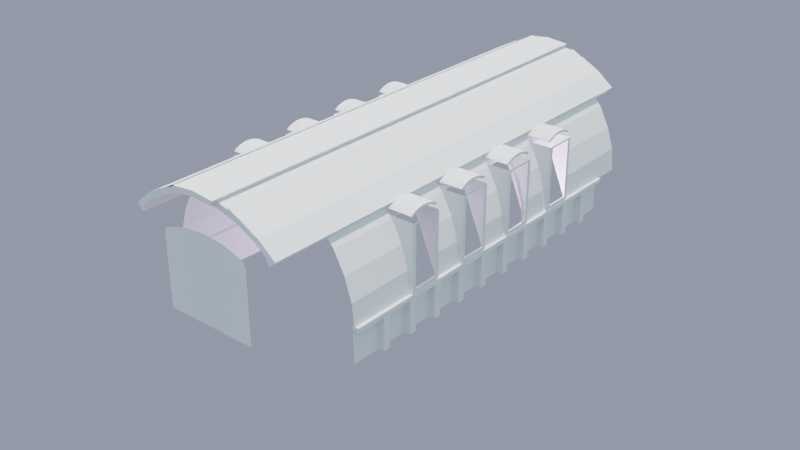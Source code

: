 # Source: pavilion_0103.blend  (saved by Blender 2.92.15; exported with 4.5.12 LTS)
import bpy
from mathutils import Matrix  # noqa: F401  (used for matrix-valued properties, if any)

bpy.ops.wm.read_factory_settings(use_empty=True)
scene = bpy.context.scene
scene.name = 'Scene'

# ---- collections
col_forms_for_cutting = bpy.data.collections.new('Forms for cutting'); scene.collection.children.link(col_forms_for_cutting)
col_forms_for_cutting.hide_render = True
col_tower_window_forms = bpy.data.collections.new('Tower window forms'); col_forms_for_cutting.children.link(col_tower_window_forms)
col_pavilion_parephenalia_not_to_be_linked = bpy.data.collections.new('Pavilion parephenalia not to be linked'); scene.collection.children.link(col_pavilion_parephenalia_not_to_be_linked)
col_pavilion_parephenalia_not_to_be_linked.hide_render = True
col_pavilion = bpy.data.collections.new('Pavilion'); scene.collection.children.link(col_pavilion)
col_pavilion_body = bpy.data.collections.new('Pavilion body'); col_pavilion.children.link(col_pavilion_body)
col_pavilion_roof_and_gables = bpy.data.collections.new('Pavilion roof and gables'); col_pavilion_body.children.link(col_pavilion_roof_and_gables)
col_gables_collection = bpy.data.collections.new('Gables Collection'); col_pavilion_roof_and_gables.children.link(col_gables_collection)
col_gables_south = bpy.data.collections.new('Gables south'); col_gables_collection.children.link(col_gables_south)
col_gables_south_north = bpy.data.collections.new('Gables south north'); col_gables_collection.children.link(col_gables_south_north)
col_barrel_roof = bpy.data.collections.new('Barrel roof'); col_pavilion_roof_and_gables.children.link(col_barrel_roof)
col_pavilion_middle_and_top_roof = bpy.data.collections.new('Pavilion middle and top roof'); col_barrel_roof.children.link(col_pavilion_middle_and_top_roof)
col_pavilion_east_west_walls_deck_to_barrel = bpy.data.collections.new('Pavilion east west walls deck to barrel'); col_pavilion_body.children.link(col_pavilion_east_west_walls_deck_to_barrel)
col_pavilion_east_west_walls_deck_to_barrel_001 = bpy.data.collections.new('Pavilion east west walls deck to barrel.001'); col_pavilion_body.children.link(col_pavilion_east_west_walls_deck_to_barrel_001)
col_camera_rigs = bpy.data.collections.new('Camera rigs'); scene.collection.children.link(col_camera_rigs)
col_camera_rigs.hide_render = True
col_legs_substructure_and_landing_stage = bpy.data.collections.new('legs substructure and landing stage')  # instanced only; not linked into the scene
col_towers = bpy.data.collections.new('Towers')  # instanced only; not linked into the scene
col_shelters_huts_shops_kiosks = bpy.data.collections.new('Shelters huts shops kiosks')  # instanced only; not linked into the scene
col_railings__decking = bpy.data.collections.new('Railings, decking')  # instanced only; not linked into the scene
col_porticos_and_facades = bpy.data.collections.new('Porticos and facades')  # instanced only; not linked into the scene
col_rig0001__front_entrance = bpy.data.collections.new('Rig0001- front entrance')  # instanced only; not linked into the scene
col_rig0032_facade_south_west_above = bpy.data.collections.new('rig0032 facade south west above')  # instanced only; not linked into the scene
col_rig0040_ls_from_the_south = bpy.data.collections.new('Rig0040 ls from the south')  # instanced only; not linked into the scene
col_rig0050_70s_substructure_from_south_components = bpy.data.collections.new('Rig0050 70s substructure from south components')  # instanced only; not linked into the scene
col_rig0060_pavilion_legs_se_components = bpy.data.collections.new('Rig0060 Pavilion legs SE components')  # instanced only; not linked into the scene
col_rig0070_under_pav_from_se_components = bpy.data.collections.new('Rig0070 under pav from SE components')  # instanced only; not linked into the scene
col_rig0100_google_pavilion_above_ne____components = bpy.data.collections.new('Rig0100 Google pavilion above NE  - components')  # instanced only; not linked into the scene
col_rig0110_pavilion_from_above_closer_components = bpy.data.collections.new('Rig0110 pavilion from above closer-components')  # instanced only; not linked into the scene

# ---- materials (node trees are filled in below, after node groups)
mat_material = bpy.data.materials.new('Material')

# ---- material node trees

# ---- world
world_dynamic_1 = bpy.data.worlds.new('Dynamic_1'); scene.world = world_dynamic_1
world_dynamic_1.use_nodes = True; world_dynamic_1.node_tree.nodes.clear()
_N = world_dynamic_1.node_tree.nodes; _L = world_dynamic_1.node_tree.links
n0 = _N.new('ShaderNodeBackground'); n0.name = 'Scene_Brightness'; n0.location = (6708, 360)
n1 = _N.new('ShaderNodeOutputWorld'); n1.name = 'World Output'; n1.location = (7167, 360)
n2 = _N.new('ShaderNodeTexCoord'); n2.name = 'Texture Coordinate'; n2.location = (244, 1005)
n3 = _N.new('ShaderNodeMapping'); n3.name = 'Mapping'; n3.location = (787, 730)
n3.vector_type = 'NORMAL'
n4 = _N.new('ShaderNodeNormal'); n4.name = 'Sky_normal'; n4.location = (1220, 685)
n5 = _N.new('ShaderNodeValToRGB'); n5.name = 'ColorRamp'; n5.location = (1671, 415)
n5.color_ramp.interpolation = 'EASE'
while len(n5.color_ramp.elements) > 1: n5.color_ramp.elements.remove(n5.color_ramp.elements[-1])
n5.color_ramp.elements[0].position = 0.969; n5.color_ramp.elements[0].color = (0.0, 0.0, 0.0, 1.0)
_e = n5.color_ramp.elements.new(1.0); _e.color = (1.0, 1.0, 1.0, 1.0)
n6 = _N.new('ShaderNodeValToRGB'); n6.name = 'ColorRamp.001'; n6.location = (2197, 415)
n6.color_ramp.interpolation = 'EASE'
while len(n6.color_ramp.elements) > 1: n6.color_ramp.elements.remove(n6.color_ramp.elements[-1])
n6.color_ramp.elements[0].position = 0.991; n6.color_ramp.elements[0].color = (0.0, 0.0, 0.0, 1.0)
_e = n6.color_ramp.elements.new(1.0); _e.color = (1.0, 1.0, 1.0, 1.0)
n7 = _N.new('ShaderNodeValToRGB'); n7.name = 'ColorRamp.002'; n7.location = (2197, 415)
n7.color_ramp.interpolation = 'EASE'
while len(n7.color_ramp.elements) > 1: n7.color_ramp.elements.remove(n7.color_ramp.elements[-1])
n7.color_ramp.elements[0].position = 0.779; n7.color_ramp.elements[0].color = (0.0, 0.0, 0.0, 1.0)
_e = n7.color_ramp.elements.new(1.0); _e.color = (1.0, 1.0, 1.0, 1.0)
n8 = _N.new('ShaderNodeMath'); n8.name = 'Math'; n8.location = (2197, 685)
n8.operation = 'MULTIPLY'
n8.inputs[1].default_value = 0.2
n8.inputs[2].default_value = 0.0
n9 = _N.new('ShaderNodeMath'); n9.name = 'Math.001'; n9.location = (3294, 685)
n9.operation = 'MULTIPLY'
n9.inputs[1].default_value = 2.0
n9.inputs[2].default_value = 0.0
n10 = _N.new('ShaderNodeMath'); n10.name = 'Math.002'; n10.location = (2745, 415)
n10.operation = 'MULTIPLY'
n10.inputs[1].default_value = 40.9
n10.inputs[2].default_value = 0.0
n11 = _N.new('ShaderNodeMath'); n11.name = 'Math.003'; n11.location = (3294, 415)
n11.operation = 'SUBTRACT'
n11.inputs[1].default_value = 1.0
n11.inputs[2].default_value = 0.0
n12 = _N.new('ShaderNodeMix'); n12.name = 'Soft_hard'; n12.location = (3819, 550)
n12.data_type = 'RGBA'
n12.inputs[0].default_value = 1.0
n13 = _N.new('ShaderNodeMix'); n13.name = 'Mix'; n13.location = (3819, 185)
n13.data_type = 'RGBA'
n13.inputs[0].default_value = 0.466
n14 = _N.new('ShaderNodeMix'); n14.name = 'Mix.001'; n14.location = (4344, 630)
n14.data_type = 'RGBA'
n14.blend_type = 'MULTIPLY'
n14.inputs[0].default_value = 1.0
n15 = _N.new('ShaderNodeMix'); n15.name = 'Mix.002'; n15.location = (4344, 90)
n15.data_type = 'RGBA'
n15.blend_type = 'MULTIPLY'
n15.inputs[0].default_value = 1.0
n16 = _N.new('ShaderNodeMix'); n16.name = 'Mix.003'; n16.location = (4782, 610)
n16.data_type = 'RGBA'
n16.inputs[6].default_value = (0.0, 0.0, 0.0, 1.0)
n17 = _N.new('ShaderNodeMix'); n17.name = 'Mix.004'; n17.location = (5132, 270)
n17.data_type = 'RGBA'
n17.inputs[6].default_value = (0.0, 0.0, 0.0, 1.0)
n17.inputs[7].default_value = (1.0, 0.82, 0.65, 1.0)
n18 = _N.new('ShaderNodeGamma'); n18.name = 'Gamma'; n18.location = (5132, 610)
n18.inputs[1].default_value = 2.3
n19 = _N.new('ShaderNodeGamma'); n19.name = 'Sun_value'; n19.location = (5524, 610)
n20 = _N.new('ShaderNodeGamma'); n20.name = 'Shadow_color_saturation'; n20.location = (5524, 880)
n21 = _N.new('ShaderNodeMix'); n21.name = 'Mix.005'; n21.location = (5941, 610)
n21.data_type = 'RGBA'
n21.blend_type = 'ADD'
n21.inputs[0].default_value = 1.0
n22 = _N.new('ShaderNodeMix'); n22.name = 'Mix.006'; n22.location = (5524, 340)
n22.data_type = 'RGBA'
n22.blend_type = 'ADD'
n22.inputs[0].default_value = 1.0
n23 = _N.new('ShaderNodeMix'); n23.name = 'Mix.007'; n23.location = (6314, 360)
n23.data_type = 'RGBA'
n24 = _N.new('ShaderNodeLightPath'); n24.name = 'Light Path'; n24.location = (5941, 130)
n25 = _N.new('ShaderNodeMapping'); n25.name = 'Mapping.001'; n25.location = (2197, 1510)
n25.inputs[3].default_value = (1.5, 1.5, 6.0)
n26 = _N.new('ShaderNodeTexNoise'); n26.name = 'Noise Texture'; n26.location = (2745, 1780)
n26.inputs[2].default_value = 3.8
n26.inputs[3].default_value = 2.4
n26.inputs[8].default_value = 0.5
n27 = _N.new('ShaderNodeTexNoise'); n27.name = 'Noise Texture.001'; n27.location = (2745, 1510)
n27.inputs[2].default_value = 2.0
n27.inputs[3].default_value = 10.0
n27.inputs[8].default_value = 0.2
n28 = _N.new('ShaderNodeValToRGB'); n28.name = 'ColorRamp.003'; n28.location = (3294, 1780)
while len(n28.color_ramp.elements) > 1: n28.color_ramp.elements.remove(n28.color_ramp.elements[-1])
n28.color_ramp.elements[0].position = 0.408; n28.color_ramp.elements[0].color = (0.0, 0.0, 0.0, 1.0)
_e = n28.color_ramp.elements.new(0.649); _e.color = (1.0, 1.0, 1.0, 1.0)
n29 = _N.new('ShaderNodeValToRGB'); n29.name = 'ColorRamp.004'; n29.location = (3294, 1510)
while len(n29.color_ramp.elements) > 1: n29.color_ramp.elements.remove(n29.color_ramp.elements[-1])
n29.color_ramp.elements[0].position = 0.408; n29.color_ramp.elements[0].color = (0.0, 0.0, 0.0, 1.0)
_e = n29.color_ramp.elements.new(0.576); _e.color = (1.0, 1.0, 1.0, 1.0)
n30 = _N.new('ShaderNodeValToRGB'); n30.name = 'ColorRamp.005'; n30.location = (3819, 820)
while len(n30.color_ramp.elements) > 1: n30.color_ramp.elements.remove(n30.color_ramp.elements[-1])
n30.color_ramp.elements[0].position = 0.0; n30.color_ramp.elements[0].color = (0.419, 0.419, 0.419, 0.419)
_e = n30.color_ramp.elements.new(0.16); _e.color = (1.0, 1.0, 1.0, 1.0)
_e = n30.color_ramp.elements.new(0.435); _e.color = (1.0, 1.0, 1.0, 1.0)
n31 = _N.new('ShaderNodeValToRGB'); n31.name = 'ColorRamp.006'; n31.location = (4344, 1360)
while len(n31.color_ramp.elements) > 1: n31.color_ramp.elements.remove(n31.color_ramp.elements[-1])
n31.color_ramp.elements[0].position = 0.0; n31.color_ramp.elements[0].color = (0.0, 0.0, 0.0, 0.0)
_e = n31.color_ramp.elements.new(0.187); _e.color = (1.0, 1.0, 1.0, 1.0)
_e = n31.color_ramp.elements.new(0.435); _e.color = (1.0, 1.0, 1.0, 1.0)
n32 = _N.new('ShaderNodeValToRGB'); n32.name = 'ColorRamp.007'; n32.location = (3819, 1090)
while len(n32.color_ramp.elements) > 1: n32.color_ramp.elements.remove(n32.color_ramp.elements[-1])
n32.color_ramp.elements[0].position = 0.0; n32.color_ramp.elements[0].color = (1.0, 1.0, 0.9174, 1.0)
_e = n32.color_ramp.elements.new(0.469); _e.color = (0.0, 0.0, 0.0, 1.0)
n33 = _N.new('ShaderNodeMix'); n33.name = 'Cloud_color'; n33.location = (3819, 1550)
n33.data_type = 'RGBA'
n33.inputs[6].default_value = (1.0, 1.0, 1.0, 1.0)
n33.inputs[7].default_value = (0.0, 0.0, 0.0, 1.0)
n34 = _N.new('ShaderNodeMix'); n34.name = 'Cloud_density'; n34.location = (4344, 1630)
n34.data_type = 'RGBA'
n34.blend_type = 'MULTIPLY'
n34.inputs[0].default_value = 0.267
n35 = _N.new('ShaderNodeMix'); n35.name = 'Mix.008'; n35.location = (4782, 1360)
n35.data_type = 'RGBA'
n35.blend_type = 'MULTIPLY'
n35.inputs[0].default_value = 1.0
n36 = _N.new('ShaderNodeMix'); n36.name = 'Sky_and_Horizon_colors'; n36.location = (4344, 1090)
n36.data_type = 'RGBA'
n36.inputs[6].default_value = (0.434, 0.838, 1.0, 1.0)
n36.inputs[7].default_value = (0.6506, 0.7218, 0.962, 1.0)
n37 = _N.new('ShaderNodeMix'); n37.name = 'Mix.009'; n37.location = (4782, 880)
n37.data_type = 'RGBA'
n37.blend_type = 'MULTIPLY'
n37.inputs[0].default_value = 1.0
n38 = _N.new('ShaderNodeMix'); n38.name = 'Cloud_opacity'; n38.location = (5132, 880)
n38.data_type = 'RGBA'
n38.blend_type = 'SCREEN'
n38.inputs[0].default_value = 1.0
n39 = _N.new('ShaderNodeSeparateColor'); n39.name = 'Separate RGB'; n39.location = (787, 1370)
n40 = _N.new('ShaderNodeMath'); n40.name = 'Math.004'; n40.location = (1220, 1235)
n40.inputs[2].default_value = 0.0
n41 = _N.new('ShaderNodeCombineColor'); n41.name = 'Combine RGB'; n41.location = (1671, 1510)
n42 = _N.new('ShaderNodeMix'); n42.name = 'Sun_color'; n42.location = (4344, 360)
n42.data_type = 'RGBA'
n42.blend_type = 'MULTIPLY'
n42.inputs[0].default_value = 1.0
n42.inputs[7].default_value = (32.0, 30.0, 30.0, 200.0)
n43 = _N.new('ShaderNodeNormal'); n43.name = 'Normal'; n43.location = (3294, 1070)
_L.new(n0.outputs[0], n1.inputs[0])
_L.new(n8.outputs[0], n9.inputs[0])
_L.new(n10.outputs[0], n11.inputs[0])
_L.new(n7.outputs[0], n8.inputs[0])
_L.new(n6.outputs[0], n10.inputs[0])
_L.new(n9.outputs[0], n12.inputs[6])
_L.new(n11.outputs[0], n12.inputs[7])
_L.new(n9.outputs[0], n13.inputs[6])
_L.new(n6.outputs[0], n13.inputs[7])
_L.new(n12.outputs[2], n14.inputs[6])
_L.new(n13.outputs[2], n15.inputs[6])
_L.new(n14.outputs[2], n16.inputs[0])
_L.new(n15.outputs[2], n17.inputs[0])
_L.new(n21.outputs[2], n23.inputs[6])
_L.new(n22.outputs[2], n23.inputs[7])
_L.new(n24.outputs[0], n23.inputs[0])
_L.new(n18.outputs[0], n19.inputs[0])
_L.new(n16.outputs[2], n18.inputs[0])
_L.new(n23.outputs[2], n0.inputs[0])
_L.new(n25.outputs[0], n27.inputs[0])
_L.new(n25.outputs[0], n26.inputs[0])
_L.new(n42.outputs[2], n16.inputs[7])
_L.new(n29.outputs[0], n33.inputs[0])
_L.new(n33.outputs[2], n34.inputs[6])
_L.new(n28.outputs[0], n34.inputs[7])
_L.new(n31.outputs[0], n35.inputs[7])
_L.new(n32.outputs[0], n36.inputs[0])
_L.new(n36.outputs[2], n37.inputs[7])
_L.new(n30.outputs[0], n37.inputs[6])
_L.new(n37.outputs[2], n38.inputs[6])
_L.new(n34.outputs[2], n35.inputs[6])
_L.new(n35.outputs[2], n38.inputs[7])
_L.new(n20.outputs[0], n21.inputs[6])
_L.new(n38.outputs[2], n20.inputs[0])
_L.new(n30.outputs[0], n14.inputs[7])
_L.new(n19.outputs[0], n21.inputs[7])
_L.new(n26.outputs[0], n28.inputs[0])
_L.new(n27.outputs[0], n29.inputs[0])
_L.new(n43.outputs[1], n30.inputs[0])
_L.new(n43.outputs[1], n32.inputs[0])
_L.new(n43.outputs[1], n31.inputs[0])
_L.new(n41.outputs[0], n25.inputs[0])
_L.new(n2.outputs[0], n43.inputs[0])
_L.new(n30.outputs[0], n15.inputs[7])
_L.new(n2.outputs[0], n39.inputs[0])
_L.new(n39.outputs[1], n41.inputs[1])
_L.new(n39.outputs[2], n41.inputs[2])
_L.new(n39.outputs[0], n40.inputs[1])
_L.new(n40.outputs[0], n41.inputs[0])
_L.new(n4.outputs[1], n5.inputs[0])
_L.new(n5.outputs[0], n6.inputs[0])
_L.new(n4.outputs[1], n7.inputs[0])
_L.new(n3.outputs[0], n4.inputs[0])
_L.new(n2.outputs[0], n3.inputs[0])
_L.new(n38.outputs[2], n22.inputs[6])
_L.new(n17.outputs[2], n22.inputs[7])
n1.is_active_output = True
world_dynamic_1.use_sun_shadow = False
world_dynamic_1.sun_shadow_jitter_overblur = 0.0
world_dynamic_1.cycles.sample_map_resolution = 2048

# ---- cameras
cam_camera = bpy.data.cameras.new('Camera')
cam_camera.lens = 25.0

# ---- lights
light_sun = bpy.data.lights.new('Sun', 'SUN')
light_sun.transmission_factor = 0.0
light_sun.energy = 1.0
light_sun.shadow_soft_size = 0.125
light_sun_001 = bpy.data.lights.new('Sun.001', 'POINT')
light_sun_001.color = (0.5134, 0.7658, 1.0)
light_sun_001.transmission_factor = 0.0
light_sun_001.energy = 1e+04
light_sun_001.shadow_soft_size = 0.125
light_sun_001.shadow_maximum_resolution = 0.006
light_sun_001.use_absolute_resolution = True
light_sun_002 = bpy.data.lights.new('Sun.002', 'POINT')
light_sun_002.color = (0.8836, 0.6786, 1.0)
light_sun_002.transmission_factor = 0.0
light_sun_002.energy = 1e+04
light_sun_002.shadow_soft_size = 0.125
light_sun_002.shadow_maximum_resolution = 0.006
light_sun_002.use_absolute_resolution = True

# ---- meshes
me_circle = bpy.data.meshes.new('Circle')
me_circle.from_pydata([(0.0, 1.0, 0.0), (-0.1951, 0.9808, 0.0), (-0.3827, 0.9239, 0.0), (-0.5556, 0.8315, 0.0), (-0.7071, 0.7071, 0.0), (-0.8315, 0.5556, 0.0), (-0.9239, 0.3827, 0.0), (-0.9808, 0.1951, 0.0), (-1.0, 7.55e-08, 0.0), (-0.9808, -0.1951, 0.0), (-0.9239, -0.3827, 0.0), (-0.8315, -0.5556, 0.0), (-0.7071, -0.7071, 0.0), (-0.5556, -0.8315, 0.0), (-0.3827, -0.9239, 0.0), (-0.1951, -0.9808, 0.0), (3.258e-07, -1.0, 0.0), (0.1951, -0.9808, 0.0), (0.3827, -0.9239, 0.0), (0.5556, -0.8315, 0.0), (0.7071, -0.7071, 0.0), (0.8315, -0.5556, 0.0), (0.9239, -0.3827, 0.0), (0.9808, -0.1951, 0.0), (1.0, 9.656e-07, 0.0), (0.9808, 0.1951, 0.0), (0.9239, 0.3827, 0.0), (0.8315, 0.5556, 0.0), (0.7071, 0.7071, 0.0), (0.5556, 0.8315, 0.0), (0.3827, 0.9239, 0.0), (0.1951, 0.9808, 0.0)], [(1, 0), (2, 1), (3, 2), (4, 3), (5, 4), (6, 5), (7, 6), (8, 7), (9, 8), (10, 9), (11, 10), (12, 11), (13, 12), (14, 13), (15, 14), (16, 15), (17, 16), (18, 17), (19, 18), (20, 19), (21, 20), (22, 21), (23, 22), (24, 23), (25, 24), (26, 25), (27, 26), (28, 27), (29, 28), (30, 29), (31, 30), (0, 31)], [])
_uv = me_circle.uv_layers.new(name='UVMap')
_uv.uv.foreach_set('vector', [])
me_circle.use_remesh_fix_poles = True
me_circle.use_remesh_preserve_attributes = False
me_circle.use_mirror_vertex_groups = False
me_circle.update()
me_cube_002 = bpy.data.meshes.new('Cube.002')
me_cube_002.from_pydata([(3.345, -11.64, 4.768e-07), (3.345, -11.64, 2.0), (3.345, -9.642, 4.768e-07), (3.345, -9.642, 2.0), (5.345, -11.64, 4.768e-07), (5.345, -11.64, 2.0), (5.345, -9.642, 4.768e-07), (5.345, -9.642, 2.0), (3.345, -11.64, 1.461), (3.345, -11.64, 1.78), (3.345, -9.642, 1.78), (3.345, -9.642, 1.461), (5.345, -9.642, 1.78), (5.345, -9.642, 1.461), (5.345, -11.64, 1.78), (5.345, -11.64, 1.461)], [], [(9, 1, 3, 10), (10, 3, 7, 12), (12, 7, 5, 14), (14, 5, 1, 9), (2, 6, 4, 0), (7, 3, 1, 5), (4, 15, 8, 0), (15, 14, 9, 8), (6, 13, 15, 4), (13, 12, 14, 15), (2, 11, 13, 6), (11, 10, 12, 13), (0, 8, 11, 2), (8, 9, 10, 11), (14, 12, 10, 9), (13, 15, 8, 11)])
_uv = me_cube_002.uv_layers.new(name='UVMap')
_uv.uv.foreach_set('vector', [0.5417, 0.0, 0.625, 0.0, 0.625, 0.25, 0.5417, 0.25, 0.5417, 0.25, 0.625, 0.25, 0.625, 0.5, 0.5417, 0.5, 0.5417, 0.5, 0.625, 0.5, 0.625, 0.75, 0.5417, 0.75, 0.5417, 0.75, 0.625, 0.75, 0.625, 1.0, 0.5417, 1.0, 0.125, 0.5, 0.375, 0.5, 0.375, 0.75, 0.125, 0.75, 0.625, 0.5, 0.875, 0.5, 0.875, 0.75, 0.625, 0.75, 0.375, 0.75, 0.4583, 0.75, 0.4583, 1.0, 0.375, 1.0, 0.4583, 0.75, 0.5417, 0.75, 0.5417, 1.0, 0.4583, 1.0, 0.375, 0.5, 0.4583, 0.5, 0.4583, 0.75, 0.375, 0.75, 0.4583, 0.5, 0.5417, 0.5, 0.5417, 0.75, 0.4583, 0.75, 0.375, 0.25, 0.4583, 0.25, 0.4583, 0.5, 0.375, 0.5, 0.4583, 0.25, 0.5417, 0.25, 0.5417, 0.5, 0.4583, 0.5, 0.375, 0.0, 0.4583, 0.0, 0.4583, 0.25, 0.375, 0.25, 0.4583, 0.0, 0.5417, 0.0, 0.5417, 0.25, 0.4583, 0.25, 0.0, 0.0, 0.0, 0.0, 0.0, 0.0, 0.0, 0.0, 0.0, 0.0, 0.0, 0.0, 0.0, 0.0, 0.0, 0.0])
me_cube_002.use_remesh_fix_poles = True
me_cube_002.use_remesh_preserve_attributes = False
me_cube_002.use_mirror_vertex_groups = False
me_cube_002.update()
me_cube_002.normals_split_custom_set([tuple(v) for v in zip(*[iter([-1.0, 0.0, 0.0, -1.0, 0.0, 0.0, -1.0, 0.0, 0.0, -1.0, 0.0, 0.0, 0.0, 1.0, 0.0, 0.0, 1.0, 0.0, 0.0, 1.0, 0.0, 0.0, 1.0, 0.0, 1.0, 0.0, 0.0, 1.0, 0.0, 0.0, 1.0, 0.0, 0.0, 1.0, 0.0, 0.0, 0.0, -1.0, 0.0, 0.0, -1.0, 0.0, 0.0, -1.0, 0.0, 0.0, -1.0, 0.0, 0.0, 0.0, -1.0, 0.0, 0.0, -1.0, 0.0, 0.0, -1.0, 0.0, 0.0, -1.0, 0.0, 0.0, 1.0, 0.0, 0.0, 1.0, 0.0, 0.0, 1.0, 0.0, 0.0, 1.0, 0.0, -1.0, 0.0, 0.0, -1.0, 0.0, 0.0, -1.0, 0.0, 0.0, -1.0, 0.0, 0.0, -1.0, 0.0, 0.0, -1.0, 0.0, 0.0, -1.0, 0.0, 0.0, -1.0, 0.0, 1.0, 0.0, 0.0, 1.0, 0.0, 0.0, 1.0, 0.0, 0.0, 1.0, 0.0, 0.0, 1.0, 0.0, 0.0, 1.0, 0.0, 0.0, 1.0, 0.0, 0.0, 1.0, 0.0, 0.0, 0.0, 1.0, 0.0, 0.0, 1.0, 0.0, 0.0, 1.0, 0.0, 0.0, 1.0, 0.0, 0.0, 1.0, 0.0, 0.0, 1.0, 0.0, 0.0, 1.0, 0.0, 0.0, 1.0, 0.0, -1.0, 0.0, 0.0, -1.0, 0.0, 0.0, -1.0, 0.0, 0.0, -1.0, 0.0, 0.0, -1.0, 0.0, 0.0, -1.0, 0.0, 0.0, -1.0, 0.0, 0.0, -1.0, 0.0, 0.0, 0.0, 0.0, 1.0, 0.0, 0.0, 1.0, 0.0, 0.0, 1.0, 0.0, 0.0, 1.0, 0.0, 0.0, -1.0, 0.0, 0.0, -1.0, 0.0, 0.0, -1.0, 0.0, 0.0, -1.0])] * 3)])
me_cube = bpy.data.meshes.new('Cube')
me_cube.from_pydata([(-2.035, -1.0, -2.137), (-2.035, -1.0, 2.138), (-2.035, 1.0, -2.137), (-2.035, 1.0, 2.138), (-1.56, -1.0, -2.137), (-1.56, -1.0, 2.138), (-1.56, 1.0, -2.137), (-1.56, 1.0, 2.138), (-2.035, 0.0, -2.137), (-2.035, 0.0, 2.138), (-1.56, 0.0, -2.137), (-1.56, 0.0, 2.138)], [], [(8, 9, 3, 2), (2, 3, 7, 6), (10, 11, 5, 4), (4, 5, 1, 0), (8, 10, 4, 0), (11, 9, 1, 5), (7, 3, 9, 11), (2, 6, 10, 8), (6, 7, 11, 10), (0, 1, 9, 8)])
_uv = me_cube.uv_layers.new(name='UVMap')
_uv.uv.foreach_set('vector', [0.375, 0.125, 0.625, 0.125, 0.625, 0.25, 0.375, 0.25, 0.375, 0.25, 0.625, 0.25, 0.625, 0.5, 0.375, 0.5, 0.375, 0.625, 0.625, 0.625, 0.625, 0.75, 0.375, 0.75, 0.375, 0.75, 0.625, 0.75, 0.625, 1.0, 0.375, 1.0, 0.125, 0.625, 0.375, 0.625, 0.375, 0.75, 0.125, 0.75, 0.625, 0.625, 0.875, 0.625, 0.875, 0.75, 0.625, 0.75, 0.625, 0.5, 0.875, 0.5, 0.875, 0.625, 0.625, 0.625, 0.125, 0.5, 0.375, 0.5, 0.375, 0.625, 0.125, 0.625, 0.375, 0.5, 0.625, 0.5, 0.625, 0.625, 0.375, 0.625, 0.375, 0.0, 0.625, 0.0, 0.625, 0.125, 0.375, 0.125])
me_cube.use_remesh_fix_poles = True
me_cube.use_remesh_preserve_attributes = False
me_cube.use_mirror_vertex_groups = False
me_cube.update()
me_circle_001 = bpy.data.meshes.new('Circle.001')
me_circle_001.from_pydata([(-1.19, -0.4448, -0.007273), (-1.19, -0.4448, -0.007273), (-2.861e-06, 0.1333, -0.0001936), (-0.2127, 0.1124, -0.0001936), (-0.4172, 0.05035, -0.0001936), (-0.6057, -0.0504, -0.0001931), (-0.7709, -0.186, -0.0001931), (0.7709, -0.186, -0.0001936), (0.6057, -0.0504, -0.0001936), (0.4172, 0.05035, -0.0001936), (0.2127, 0.1124, -0.0001936), (0.0, -4.768e-07, 0.0), (0.1862, -0.01834, 0.0), (0.3653, -0.07505, -0.0001936), (0.5303, -0.1633, -0.0001936), (0.6749, -0.282, -0.0001936), (-0.6749, -0.2818, 0.0002437), (-0.5302, -0.1631, 0.0002437), (-0.3652, -0.07491, 0.0002437), (-0.1862, -0.02059, 0.0002437), (-0.2126, 0.1125, -1.559), (6.247e-05, 0.1335, -1.559), (-0.4172, 0.05049, -1.559), (-0.6056, -0.05026, -1.559), (-0.7709, -0.1858, -1.559), (0.771, -0.1858, -1.559), (0.6058, -0.05026, -1.559), (0.4173, 0.05049, -1.559), (0.2128, 0.1125, -1.559), (6.58e-05, -0.002252, -1.559), (0.1863, -0.02059, -1.559), (0.3653, -0.07491, -1.559), (0.5304, -0.1631, -1.559), (0.675, -0.2818, -1.559), (-0.6749, -0.2818, -1.559), (-0.5302, -0.1631, -1.559), (-0.3652, -0.07491, -1.559), (-0.1862, -0.02059, -1.559)], [], [(15, 14, 32, 33), (2, 3, 4, 5, 6, 16, 17, 18, 19, 11, 12, 13, 14, 15, 7, 8, 9, 10), (19, 18, 36, 37), (11, 19, 37, 29), (3, 2, 21, 20), (4, 3, 20, 22), (8, 7, 25, 26), (5, 4, 22, 23), (9, 8, 26, 27), (6, 5, 23, 24), (10, 9, 27, 28), (2, 10, 28, 21), (12, 11, 29, 30), (13, 12, 30, 31), (17, 16, 34, 35), (14, 13, 31, 32), (18, 17, 35, 36), (15, 33, 25, 7), (6, 24, 34, 16)])
_uv = me_circle_001.uv_layers.new(name='UVMap')
_uv.uv.foreach_set('vector', [0.0, 0.0, 0.0, 0.0, 0.0, 0.0, 0.0, 0.0, 0.0, 0.0, 0.0, 0.0, 0.0, 0.0, 0.0, 0.0, 0.0, 0.0, 0.0, 0.0, 0.0, 0.0, 0.0, 0.0, 0.0, 0.0, 0.0, 0.0, 0.0, 0.0, 0.0, 0.0, 0.0, 0.0, 0.0, 0.0, 0.0, 0.0, 0.0, 0.0, 0.0, 0.0, 0.0, 0.0, 0.0, 0.0, 0.0, 0.0, 0.0, 0.0, 0.0, 0.0, 0.0, 0.0, 0.0, 0.0, 0.0, 0.0, 0.0, 0.0, 0.0, 0.0, 0.0, 0.0, 0.0, 0.0, 0.0, 0.0, 0.0, 0.0, 0.0, 0.0, 0.0, 0.0, 0.0, 0.0, 0.0, 0.0, 0.0, 0.0, 0.0, 0.0, 0.0, 0.0, 0.0, 0.0, 0.0, 0.0, 0.0, 0.0, 0.0, 0.0, 0.0, 0.0, 0.0, 0.0, 0.0, 0.0, 0.0, 0.0, 0.0, 0.0, 0.0, 0.0, 0.0, 0.0, 0.0, 0.0, 0.0, 0.0, 0.0, 0.0, 0.0, 0.0, 0.0, 0.0, 0.0, 0.0, 0.0, 0.0, 0.0, 0.0, 0.0, 0.0, 0.0, 0.0, 0.0, 0.0, 0.0, 0.0, 0.0, 0.0, 0.0, 0.0, 0.0, 0.0, 0.0, 0.0, 0.0, 0.0, 0.0, 0.0, 0.0, 0.0, 0.0, 0.0, 0.0, 0.0, 0.0, 0.0, 0.0, 0.0, 0.0, 0.0, 0.0, 0.0, 0.0, 0.0, 0.0, 0.0, 0.0, 0.0, 0.0, 0.0, 0.0, 0.0, 0.0, 0.0, 0.0, 0.0, 0.0, 0.0, 0.0, 0.0, 0.0, 0.0, 0.0, 0.0, 0.0, 0.0])
me_circle_001.use_remesh_fix_poles = True
me_circle_001.use_remesh_preserve_attributes = False
me_circle_001.use_mirror_vertex_groups = False
me_circle_001.update()
me_cube_005 = bpy.data.meshes.new('Cube.005')
me_cube_005.from_pydata([(-0.03697, 1.6, 0.457), (-0.462, 1.6, 5.092), (-1.192e-07, -6.717e-23, 0.457), (-1.192e-07, 0.0, 5.092), (1.192e-07, 1.6, 0.457), (2.384e-07, 1.6, 5.092), (-4.204e-45, 0.7246, 0.457), (-0.03697, 0.7246, 0.457), (0.0, 1.423, 4.976), (-4.204e-45, 1.423, 0.6597), (-4.204e-45, 0.1768, 0.6597), (0.0, 0.1768, 4.976), (-0.03697, -4.91e-22, 0.457), (-0.462, 1.226e-22, 5.092), (5.96e-08, 0.8, 5.092)], [], [(4, 5, 1, 0), (12, 2, 6, 7), (5, 9, 8, 11, 10, 3, 14), (4, 0, 7, 6), (3, 10, 9, 5, 4, 2), (2, 12, 13, 3)])
_uv = me_cube_005.uv_layers.new(name='UVMap')
_uv.uv.foreach_set('vector', [0.375, 0.25, 0.625, 0.25, 0.625, 0.2726, 0.375, 0.2726, 0.0, 0.0, 0.375, 0.9774, 0.125, 0.625, 0.1476, 0.625, 0.625, 0.25, 0.5259, 0.3104, 0.6191, 0.3104, 0.6191, 0.9396, 0.5259, 0.9396, 0.625, 1.0, 0.625, 0.625, 0.125, 0.5, 0.1476, 0.5, 0.1476, 0.625, 0.125, 0.625, 0.625, 1.0, 0.5259, 0.9396, 0.5259, 0.3104, 0.625, 0.25, 0.375, 0.25, 0.375, 1.0, 0.375, 0.9774, 0.0, 0.0, 0.0, 0.0, 0.625, 0.9774])
me_cube_005.use_remesh_fix_poles = True
me_cube_005.use_remesh_preserve_attributes = False
me_cube_005.use_mirror_vertex_groups = False
me_cube_005.update()
me_cube_005.normals_split_custom_set([tuple(v) for v in zip(*[iter([0.0, -1.0, 0.0, 0.0, -1.0, 0.0, 0.0, -1.0, 0.0, 0.0, -1.0, 0.0, 0.0, 0.0, 1.0, 0.0, 0.0, 1.0, 0.0, 0.0, 1.0, 0.0, 0.0, 1.0, -1.0, 8.539e-07, 9.141e-08, -1.0, 8.539e-07, 9.141e-08, -1.0, 8.539e-07, 9.141e-08, -1.0, 8.539e-07, 9.141e-08, -1.0, 8.539e-07, 9.141e-08, -1.0, 8.539e-07, 9.141e-08, -1.0, 8.539e-07, 9.141e-08, 0.0, 0.0, 1.0, 0.0, 0.0, 1.0, 0.0, 0.0, 1.0, 0.0, 0.0, 1.0, -1.0, 5.314e-07, 9.512e-09, -1.0, 5.314e-07, 9.512e-09, -1.0, 5.314e-07, 9.512e-09, -1.0, 5.314e-07, 9.512e-09, -1.0, 5.314e-07, 9.512e-09, -1.0, 5.314e-07, 9.512e-09, -6.038e-22, 1.0, -1.011e-22, -6.038e-22, 1.0, -1.011e-22, -6.038e-22, 1.0, -1.011e-22, -6.038e-22, 1.0, -1.011e-22])] * 3)])
me_cylinder_011 = bpy.data.meshes.new('Cylinder.011')
me_cylinder_011.from_pydata([(0.9894, 10.3, -0.1299), (9.313e-10, 10.3, -9.537e-07), (1.941, 10.3, -0.5148), (2.041, 10.3, -0.8623), (2.041, 10.3, -1.482), (2.041, 10.3, -2.236), (2.041, 10.3, -3.097), (2.041, 10.3, -4.031), (-2.034, 10.3, -4.031), (-2.034, 10.3, -3.097), (-2.034, 10.3, -2.236), (-2.034, 10.3, -1.482), (-2.034, 10.3, -0.8623), (-1.941, 10.3, -0.5148), (-0.9894, 10.3, -0.1299), (-2.034, 10.3, -4.93), (2.041, 10.3, -4.93)], [], [(0, 1, 14, 13, 12, 11, 10, 9, 8, 15, 16, 7, 6, 5, 4, 3, 2)])
_uv = me_cylinder_011.uv_layers.new(name='UVMap')
_uv.uv.foreach_set('vector', [0.2968, 0.4854, 0.25, 0.49, 0.2032, 0.4854, 0.1582, 0.4717, 0.1167, 0.4496, 0.08029, 0.4197, 0.05045, 0.3833, 0.02827, 0.3418, 0.01461, 0.2968, 0.01034, 0.2535, 0.4897, 0.2535, 0.4854, 0.2968, 0.4717, 0.3418, 0.4496, 0.3833, 0.4197, 0.4197, 0.3833, 0.4496, 0.3418, 0.4717])
me_cylinder_011.use_remesh_fix_poles = True
me_cylinder_011.use_remesh_preserve_attributes = False
me_cylinder_011.use_mirror_vertex_groups = False
me_cylinder_011.update()
me_cylinder_011.normals_split_custom_set([tuple(v) for v in zip(*[iter([1.302e-13, -1.0, 1.861e-07, 1.302e-13, -1.0, 1.861e-07, 1.302e-13, -1.0, 1.861e-07, 1.302e-13, -1.0, 1.861e-07, 1.302e-13, -1.0, 1.861e-07, 1.302e-13, -1.0, 1.861e-07, 1.302e-13, -1.0, 1.861e-07, 1.302e-13, -1.0, 1.861e-07, 1.302e-13, -1.0, 1.861e-07, 1.302e-13, -1.0, 1.861e-07, 1.302e-13, -1.0, 1.861e-07, 1.302e-13, -1.0, 1.861e-07, 1.302e-13, -1.0, 1.861e-07, 1.302e-13, -1.0, 1.861e-07, 1.302e-13, -1.0, 1.861e-07, 1.302e-13, -1.0, 1.861e-07, 1.302e-13, -1.0, 1.861e-07])] * 3)])
me_cylinder_019 = bpy.data.meshes.new('Cylinder.019')
me_cylinder_019.from_pydata([(0.9894, -10.3, -0.1299), (9.313e-10, -10.3, -9.537e-07), (1.941, -10.3, -0.5148), (2.041, -10.3, -0.8623), (2.041, -10.3, -1.482), (2.041, -10.3, -2.236), (2.041, -10.3, -3.097), (2.041, -10.3, -4.031), (-2.034, -10.3, -4.031), (-2.034, -10.3, -3.097), (-2.034, -10.3, -2.236), (-2.034, -10.3, -1.482), (-2.034, -10.3, -0.8623), (-1.941, -10.3, -0.5148), (-0.9894, -10.3, -0.1299), (-2.034, -10.3, -4.93), (2.041, -10.3, -4.93)], [], [(0, 1, 14, 13, 12, 11, 10, 9, 8, 15, 16, 7, 6, 5, 4, 3, 2)])
_uv = me_cylinder_019.uv_layers.new(name='UVMap')
_uv.uv.foreach_set('vector', [0.2968, 0.4854, 0.25, 0.49, 0.2032, 0.4854, 0.1582, 0.4717, 0.1167, 0.4496, 0.08029, 0.4197, 0.05045, 0.3833, 0.02827, 0.3418, 0.01461, 0.2968, 0.01034, 0.2535, 0.4897, 0.2535, 0.4854, 0.2968, 0.4717, 0.3418, 0.4496, 0.3833, 0.4197, 0.4197, 0.3833, 0.4496, 0.3418, 0.4717])
me_cylinder_019.use_remesh_fix_poles = True
me_cylinder_019.use_remesh_preserve_attributes = False
me_cylinder_019.use_mirror_vertex_groups = False
me_cylinder_019.update()
me_cylinder_019.normals_split_custom_set([tuple(v) for v in zip(*[iter([-1.302e-13, -1.0, -1.985e-07, -1.302e-13, -1.0, -1.985e-07, -1.302e-13, -1.0, -1.985e-07, -1.302e-13, -1.0, -1.985e-07, -1.302e-13, -1.0, -1.985e-07, -1.302e-13, -1.0, -1.985e-07, -1.302e-13, -1.0, -1.985e-07, -1.302e-13, -1.0, -1.985e-07, -1.302e-13, -1.0, -1.985e-07, -1.302e-13, -1.0, -1.985e-07, -1.302e-13, -1.0, -1.985e-07, -1.302e-13, -1.0, -1.985e-07, -1.302e-13, -1.0, -1.985e-07, -1.302e-13, -1.0, -1.985e-07, -1.302e-13, -1.0, -1.985e-07, -1.302e-13, -1.0, -1.985e-07, -1.302e-13, -1.0, -1.985e-07])] * 3)])
me_cylinder_020 = bpy.data.meshes.new('Cylinder.020')
me_cylinder_020.from_pydata([(-4.411, 1.102, 4.62), (-4.411, -19.49, 4.62), (-3.433, 1.102, 4.376), (-3.433, -19.49, 4.376), (-2.511, 1.102, 3.882), (-2.511, -19.49, 3.882), (-0.9719, -4.013, 2.228), (-0.4057, -11.16, 1.137), (-0.4057, -9.734, 1.137), (-0.01502, -11.16, -0.08181), (-0.01502, -9.734, -0.08181), (-0.01502, -14.02, -0.08181), (-0.01502, -12.59, -0.08181), (-0.4057, -14.02, 1.137), (-0.4057, -12.59, 1.137), (-0.4057, -8.301, 1.137), (-0.4057, -7.032, 1.137), (-0.01502, -8.301, -0.08181), (-0.01502, -7.032, -0.08181), (-0.4057, -5.44, 1.137), (-0.4057, -4.013, 1.137), (-0.01502, -5.44, -0.08181), (-0.01502, -4.013, -0.08181), (-0.01502, -16.97, -0.08181), (-0.4057, -16.97, 1.137), (-0.4057, -1.907e-06, 1.137), (-0.01502, -1.907e-06, -0.08181), (-0.9719, -16.97, 2.228), (-0.4057, -16.97, 1.137), (-0.9719, -14.02, 2.228), (-0.4057, -14.02, 1.137), (-0.9719, -12.59, 2.228), (-0.4057, -12.59, 1.137), (-0.9719, -11.16, 2.228), (-0.4057, -11.16, 1.137), (-0.9719, -9.734, 2.228), (-0.4057, -9.734, 1.137), (-0.9719, -8.301, 2.228), (-0.4057, -8.301, 1.137), (-0.9719, -7.032, 2.228), (-0.4057, -7.032, 1.137), (-0.9719, -5.44, 2.228), (-0.4057, -5.44, 1.137), (-0.9719, -1.907e-06, 2.228), (-1.678, -16.97, 3.158), (-0.9719, -16.97, 2.228), (-2.511, -16.97, 3.882), (-1.678, -16.97, 3.158), (-1.678, -1.907e-06, 3.158), (-0.9719, -1.907e-06, 2.228), (-2.511, -1.907e-06, 3.882), (-1.678, -1.907e-06, 3.158), (-0.9719, -14.02, 2.228), (-0.9719, -12.59, 2.228), (-0.9719, -11.16, 2.228), (-0.9719, -9.734, 2.228), (-0.9719, -8.301, 2.228), (-0.9719, -7.032, 2.228), (-0.9719, -5.44, 2.228), (-0.9719, -1.907e-06, 2.228), (-1.678, -14.02, 3.158), (-1.678, -12.59, 3.158), (-1.678, -11.16, 3.158), (-1.678, -9.734, 3.158), (-1.678, -8.301, 3.158), (-1.678, -7.032, 3.158), (-1.678, -5.44, 3.158), (-1.678, -1.907e-06, 3.158), (-0.9719, -4.013, 2.228), (-1.678, -4.013, 3.158)], [], [(25, 20, 22, 26), (11, 13, 24, 23), (17, 15, 8, 10), (9, 7, 14, 12), (67, 59, 49, 48), (46, 47, 51, 50), (2, 3, 5, 4), (0, 1, 3, 2), (21, 19, 16, 18), (25, 43, 6, 20), (27, 29, 30, 28), (31, 32, 34, 33), (35, 36, 38, 37), (39, 41, 42, 40), (44, 45, 52, 60), (61, 53, 54, 62), (63, 55, 56, 64), (65, 57, 58, 66), (69, 68, 59, 67)])
_uv = me_cylinder_020.uv_layers.new(name='UVMap')
_uv.uv.foreach_set('vector', [0.8438, 0.5701, 0.8438, 0.6401, 0.8125, 0.6401, 0.8125, 0.5701, 0.8125, 0.8593, 0.8438, 0.8593, 0.8438, 0.9275, 0.8125, 0.9275, 0.8125, 0.7339, 0.8438, 0.7339, 0.8438, 0.7652, 0.8125, 0.7652, 0.8125, 0.7964, 0.8438, 0.7964, 0.8438, 0.828, 0.8125, 0.828, 0.0, 0.0, 0.0, 0.0, 0.0, 0.0, 0.0, 0.0, 0.0, 0.0, 0.0, 0.0, 0.0, 0.0, 0.0, 0.0, 0.9688, 0.5, 0.9688, 1.0, 0.9375, 1.0, 0.9375, 0.5, 1.0, 0.5, 1.0, 1.0, 0.9688, 1.0, 0.9688, 0.5, 0.8125, 0.6713, 0.8438, 0.6713, 0.8437, 0.7026, 0.8125, 0.7026, 0.8438, 0.5701, 0.0, 0.0, 0.0, 0.0, 0.8438, 0.6401, 0.0, 0.0, 0.0, 0.0, 0.0, 0.0, 0.0, 0.0, 0.0, 0.0, 0.0, 0.0, 0.0, 0.0, 0.0, 0.0, 0.0, 0.0, 0.0, 0.0, 0.0, 0.0, 0.0, 0.0, 0.0, 0.0, 0.0, 0.0, 0.0, 0.0, 0.0, 0.0, 0.0, 0.0, 0.0, 0.0, 0.0, 0.0, 0.0, 0.0, 0.0, 0.0, 0.0, 0.0, 0.0, 0.0, 0.0, 0.0, 0.0, 0.0, 0.0, 0.0, 0.0, 0.0, 0.0, 0.0, 0.0, 0.0, 0.0, 0.0, 0.0, 0.0, 0.0, 0.0, 0.0, 0.0, 0.0, 0.0, 0.0, 0.0, 0.0, 0.0])
me_cylinder_020.materials.append(mat_material)
me_cylinder_020.use_remesh_fix_poles = True
me_cylinder_020.use_remesh_preserve_attributes = False
me_cylinder_020.use_mirror_vertex_groups = False
me_cylinder_020.update()
me_cylinder_020.normals_split_custom_set([tuple(v) for v in zip(*[iter([0.9523, 4.501e-08, 0.3052, 0.9523, 4.501e-08, 0.3052, 0.9523, 4.501e-08, 0.3052, 0.9523, 4.501e-08, 0.3052, 0.9523, 0.0, 0.3052, 0.9523, 0.0, 0.3052, 0.9523, 0.0, 0.3052, 0.9523, 0.0, 0.3052, 0.9523, 0.0, 0.3052, 0.9523, 0.0, 0.3052, 0.9523, 0.0, 0.3052, 0.9523, 0.0, 0.3052, 0.9523, 9.738e-08, 0.3052, 0.9523, 9.738e-08, 0.3052, 0.9523, 9.738e-08, 0.3052, 0.9523, 9.738e-08, 0.3052, 0.0, 0.0, 1.0, 0.0, 0.0, 1.0, 0.0, 0.0, 1.0, 0.0, 0.0, 1.0, 0.6562, 0.0, 0.7546, 0.6562, 0.0, 0.7546, 0.6562, 0.0, 0.7546, 0.6562, 0.0, 0.7546, 0.4717, 4.426e-08, 0.8817, 0.4717, 4.426e-08, 0.8817, 0.4717, 4.426e-08, 0.8817, 0.4717, 4.426e-08, 0.8817, 0.2423, 4.636e-08, 0.9702, 0.2423, 4.636e-08, 0.9702, 0.2423, 4.636e-08, 0.9702, 0.2423, 4.636e-08, 0.9702, 0.9523, 0.0, 0.3052, 0.9523, 0.0, 0.3052, 0.9523, 0.0, 0.3052, 0.9523, 0.0, 0.3052, 0.8876, 3.625e-08, 0.4605, 0.8876, 3.625e-08, 0.4605, 0.8876, 3.625e-08, 0.4605, 0.8876, 3.625e-08, 0.4605, -0.8876, 0.0, -0.4605, -0.8876, 0.0, -0.4605, -0.8876, 0.0, -0.4605, -0.8876, 0.0, -0.4605, 0.8876, 0.0, 0.4605, 0.8876, 0.0, 0.4605, 0.8876, 0.0, 0.4605, 0.8876, 0.0, 0.4605, 0.8876, 0.0, 0.4605, 0.8876, 0.0, 0.4605, 0.8876, 0.0, 0.4605, 0.8876, 0.0, 0.4605, -0.8876, 0.0, -0.4605, -0.8876, 0.0, -0.4605, -0.8876, 0.0, -0.4605, -0.8876, 0.0, -0.4605, 0.7964, 0.0, 0.6048, 0.7964, 0.0, 0.6048, 0.7964, 0.0, 0.6048, 0.7964, 0.0, 0.6048, 0.7964, 0.0, 0.6048, 0.7964, 0.0, 0.6048, 0.7964, 0.0, 0.6048, 0.7964, 0.0, 0.6048, 0.7964, 0.0, 0.6048, 0.7964, 0.0, 0.6048, 0.7964, 0.0, 0.6048, 0.7964, 0.0, 0.6048, 0.7964, 0.0, 0.6048, 0.7964, 0.0, 0.6048, 0.7964, 0.0, 0.6048, 0.7964, 0.0, 0.6048, 0.7964, 0.0, 0.6048, 0.7964, 0.0, 0.6048, 0.7964, 0.0, 0.6048, 0.7964, 0.0, 0.6048])] * 3)])
me_cylinder_007 = bpy.data.meshes.new('Cylinder.007')
me_cylinder_007.from_pydata([(0.02067, 0.9803, -3.792), (-0.9793, -0.01966, -3.792), (-0.9793, -0.01966, 0.0006835), (-0.9601, 0.1754, -3.792), (-0.9601, 0.1754, 0.0006835), (-0.9032, 0.363, -3.792), (-0.9032, 0.363, 0.0006835), (-0.8108, 0.5359, -3.792), (-0.8108, 0.5359, 0.0006835), (-0.6864, 0.6875, -3.792), (-0.6864, 0.6875, 0.0006835), (-0.5349, 0.8118, -3.792), (-0.5349, 0.8118, 0.0006835), (-0.362, 0.9042, -3.792), (-0.362, 0.9042, 0.0006835), (-0.1744, 0.9611, -3.792), (-0.9793, -0.01966, 0.0006839), (-0.9601, 0.1754, 0.0006839), (-0.9032, 0.363, 0.0006839), (-0.8108, 0.5359, 0.0006839), (-0.6864, 0.6875, 0.0006839), (-0.5349, 0.8118, 0.0006839), (-0.362, 0.9042, 0.0006839), (-0.1642, 0.9098, 0.0006839), (0.02067, 0.9803, -3.792), (-0.03137, 0.9229, 0.0006839), (0.02067, 0.8946, -3.792), (0.02067, 0.8946, 0.0006839), (-0.8987, -0.01966, 0.0006839), (-0.8987, -0.01966, -3.792), (-0.9088, 0.1652, 0.0006839), (-0.9219, 0.03238, 0.0006839), (-0.8549, 0.343, 0.0006839), (-0.7673, 0.5069, 0.0006839), (-0.6495, 0.6505, 0.0006839), (-0.5058, 0.7683, 0.0006839), (-0.1744, 0.9611, 0.0006839), (-0.342, 0.8559, 0.0006839), (0.02067, 0.9803, 0.0006839), (-0.03137, 0.9162, 0.0006839), (-0.9202, 0.03238, 0.0006839)], [], [(1, 2, 4, 3), (3, 4, 6, 5), (5, 6, 8, 7), (7, 8, 10, 9), (9, 10, 12, 11), (11, 12, 14, 13), (13, 22, 36, 15), (24, 38, 27, 26), (29, 28, 2, 1), (1, 3, 5, 7, 9, 11, 13, 15, 0, 24, 26, 29), (15, 36, 38, 0), (31, 30, 17, 16), (30, 32, 18, 17), (32, 33, 19, 18), (33, 34, 20, 19), (34, 35, 21, 20), (35, 37, 22, 21), (37, 23, 36, 22), (23, 25, 38, 36), (25, 39, 27, 38), (40, 31, 16, 28)])
_uv = me_cylinder_007.uv_layers.new(name='UVMap')
_uv.uv.foreach_set('vector', [0.25, 0.5, 0.25, 1.0, 0.2188, 1.0, 0.2188, 0.5, 0.2188, 0.5, 0.2188, 1.0, 0.1875, 1.0, 0.1875, 0.5, 0.1875, 0.5, 0.1875, 1.0, 0.1562, 1.0, 0.1562, 0.5, 0.1562, 0.5, 0.1562, 1.0, 0.125, 1.0, 0.125, 0.5, 0.125, 0.5, 0.125, 1.0, 0.09375, 1.0, 0.09375, 0.5, 0.09375, 0.5, 0.09375, 1.0, 0.0625, 1.0, 0.0625, 0.5, 0.0625, 0.5, 0.8125, 1.0, 0.7812, 1.0, 0.03125, 0.5, 0.7351, 0.625, 0.75, 1.0, 0.7649, 0.69, 0.7649, 0.625, 0.76, 0.625, 0.76, 0.69, 0.7649, 0.69, 0.7649, 0.625, 0.7649, 0.625, 0.2188, 0.5, 0.1875, 0.5, 0.1562, 0.5, 0.125, 0.5, 0.09375, 0.5, 0.0625, 0.5, 0.03125, 0.5, 0.0, 0.5, 0.7351, 0.625, 0.7649, 0.625, 0.76, 0.625, 0.03125, 0.5, 0.7812, 1.0, 0.75, 1.0, 0.0, 0.5, 0.5402, 0.5459, 0.7646, 0.7883, 0.9688, 1.0, 1.0, 1.0, 0.7646, 0.7883, 0.8199, 0.871, 0.9375, 1.0, 0.9688, 1.0, 0.8199, 0.871, 0.8248, 0.9032, 0.9062, 1.0, 0.9375, 1.0, 0.8248, 0.9032, 0.8139, 0.9187, 0.875, 1.0, 0.9062, 1.0, 0.8139, 0.9187, 0.7964, 0.9255, 0.8438, 1.0, 0.875, 1.0, 0.7964, 0.9255, 0.7764, 0.9248, 0.8125, 1.0, 0.8438, 1.0, 0.7764, 0.9248, 0.7578, 0.9101, 0.7812, 1.0, 0.8125, 1.0, 0.7578, 0.9101, 0.7538, 0.8538, 0.75, 1.0, 0.7812, 1.0, 0.7538, 0.8538, 0.753, 0.8343, 0.7649, 0.69, 0.75, 1.0, 0.5253, 0.5308, 0.5402, 0.5459, 1.0, 1.0, 0.0, 0.0])
me_cylinder_007.materials.append(mat_material)
me_cylinder_007.use_remesh_fix_poles = True
me_cylinder_007.use_remesh_preserve_attributes = False
me_cylinder_007.use_mirror_vertex_groups = False
me_cylinder_007.update()
me_cylinder_007.normals_split_custom_set([tuple(v) for v in zip(*[iter([-0.9952, 0.09802, -7.829e-09, -0.9952, 0.09802, -7.829e-09, -0.9952, 0.09802, -7.829e-09, -0.9952, 0.09802, -7.829e-09, -0.9569, 0.2903, -5.011e-09, -0.9569, 0.2903, -5.011e-09, -0.9569, 0.2903, -5.011e-09, -0.9569, 0.2903, -5.011e-09, -0.8819, 0.4714, -2.879e-09, -0.8819, 0.4714, -2.879e-09, -0.8819, 0.4714, -2.879e-09, -0.8819, 0.4714, -2.879e-09, -0.773, 0.6344, 0.0, -0.773, 0.6344, 0.0, -0.773, 0.6344, 0.0, -0.773, 0.6344, 0.0, -0.6344, 0.773, 0.0, -0.6344, 0.773, 0.0, -0.6344, 0.773, 0.0, -0.6344, 0.773, 0.0, -0.4714, 0.8819, 0.0, -0.4714, 0.8819, 0.0, -0.4714, 0.8819, 0.0, -0.4714, 0.8819, 0.0, -0.2903, 0.9569, 1.143e-07, -0.2903, 0.9569, 1.143e-07, -0.2903, 0.9569, 1.143e-07, -0.2903, 0.9569, 1.143e-07, 1.0, -1.006e-05, -2.014e-08, 1.0, -1.006e-05, -2.014e-08, 1.0, -1.006e-05, -2.014e-08, 1.0, -1.006e-05, -2.014e-08, -1.479e-06, -1.0, -3.159e-08, -1.479e-06, -1.0, -3.159e-08, -1.479e-06, -1.0, -3.159e-08, -1.479e-06, -1.0, -3.159e-08, 1.986e-06, -2.74e-06, -1.0, 1.986e-06, -2.74e-06, -1.0, 1.986e-06, -2.74e-06, -1.0, 1.986e-06, -2.74e-06, -1.0, 1.986e-06, -2.74e-06, -1.0, 1.986e-06, -2.74e-06, -1.0, 1.986e-06, -2.74e-06, -1.0, 1.986e-06, -2.74e-06, -1.0, 1.986e-06, -2.74e-06, -1.0, 1.986e-06, -2.74e-06, -1.0, 1.986e-06, -2.74e-06, -1.0, 1.986e-06, -2.74e-06, -1.0, -0.09802, 0.9952, 1.294e-07, -0.09802, 0.9952, 1.294e-07, -0.09802, 0.9952, 1.294e-07, -0.09802, 0.9952, 1.294e-07, 0.0, 0.0, 1.0, 0.0, 0.0, 1.0, 0.0, 0.0, 1.0, 0.0, 0.0, 1.0, 0.0, 0.0, 1.0, 0.0, 0.0, 1.0, 0.0, 0.0, 1.0, 0.0, 0.0, 1.0, -7.324e-10, 0.0, 1.0, -7.324e-10, 0.0, 1.0, -7.324e-10, 0.0, 1.0, -7.324e-10, 0.0, 1.0, 0.0, 0.0, 1.0, 0.0, 0.0, 1.0, 0.0, 0.0, 1.0, 0.0, 0.0, 1.0, 0.0, 0.0, 1.0, 0.0, 0.0, 1.0, 0.0, 0.0, 1.0, 0.0, 0.0, 1.0, 0.0, 0.0, 1.0, 0.0, 0.0, 1.0, 0.0, 0.0, 1.0, 0.0, 0.0, 1.0, 0.0, 0.0, 1.0, 0.0, 0.0, 1.0, 0.0, 0.0, 1.0, 0.0, 0.0, 1.0, 0.0, 0.0, 1.0, 0.0, 0.0, 1.0, 0.0, 0.0, 1.0, 0.0, 0.0, 1.0, 0.0, 0.0, 1.0, 0.0, 0.0, 1.0, 0.0, 0.0, 1.0, 0.0, 0.0, 1.0, 1.507e-09, 0.0, 1.0, 1.507e-09, 0.0, 1.0, 1.507e-09, 0.0, 1.0, 1.507e-09, 0.0, 1.0])] * 3)])
me_cylinder_008 = bpy.data.meshes.new('Cylinder.008')
me_cylinder_008.from_pydata([(-0.9392, 0.6646, -3.792), (-0.9392, 0.6646, 0.05404), (-0.8148, 0.8161, -3.792), (-0.8148, 0.8161, 0.05404), (-0.6633, 0.9405, -3.792), (-0.6633, 0.9405, 0.05404), (-0.8877, 0.6523, 0.05404), (-0.8877, 0.6523, -3.792), (-0.7655, 0.8061, -3.792), (-0.7655, 0.8061, 0.05404), (-0.8045, 0.7664, 0.05404), (-0.8045, 0.7664, -3.792), (-0.653, 0.8907, -3.792), (-0.653, 0.8907, 0.05404)], [], [(5, 4, 12, 13), (7, 6, 9, 8), (0, 1, 6, 7), (2, 0, 7, 8), (11, 10, 13, 12), (4, 2, 11, 12), (1, 3, 5, 13, 10, 9, 6), (1, 0, 2, 3), (2, 4, 5, 3)])
_uv = me_cylinder_008.uv_layers.new(name='UVMap')
_uv.uv.foreach_set('vector', [0.0, 0.0, 0.0, 0.0, 0.0, 0.0, 0.0, 0.0, 0.1562, 0.5, 0.1562, 1.0, 0.125, 1.0, 0.125, 0.5, 0.0, 0.0, 0.0, 0.0, 0.0, 0.0, 0.0, 0.0, 0.0, 0.0, 0.0, 0.0, 0.0, 0.0, 0.0, 0.0, 0.125, 0.5, 0.125, 1.0, 0.09375, 1.0, 0.09375, 0.5, 0.0, 0.0, 0.0, 0.0, 0.0, 0.0, 0.0, 0.0, 0.0, 0.0, 0.0, 0.0, 0.0, 0.0, 0.09375, 1.0, 0.125, 1.0, 0.125, 1.0, 0.0, 0.0, 0.0, 0.0, 0.0, 0.0, 0.0, 0.0, 0.125, 1.0, 0.0, 0.0, 0.0, 0.0, 0.0, 0.0, 0.0, 0.0])
me_cylinder_008.use_remesh_fix_poles = True
me_cylinder_008.use_remesh_preserve_attributes = False
me_cylinder_008.use_mirror_vertex_groups = False
me_cylinder_008.update()
me_cylinder_008.normals_split_custom_set([tuple(v) for v in zip(*[iter([-0.9792, -0.203, 4.77e-09, -0.9792, -0.203, 4.77e-09, -0.9792, -0.203, 4.77e-09, -0.9792, -0.203, 4.77e-09, -0.7831, 0.6219, -1.972e-08, -0.7831, 0.6219, -1.972e-08, -0.7831, 0.6219, -1.972e-08, -0.7831, 0.6219, -1.972e-08, 0.2324, 0.9726, -1.831e-08, 0.2324, 0.9726, -1.831e-08, 0.2324, 0.9726, -1.831e-08, 0.2324, 0.9726, -1.831e-08, 0.0, 0.0, 1.0, 0.0, 0.0, 1.0, 0.0, 0.0, 1.0, 0.0, 0.0, 1.0, -0.6344, 0.773, -1.976e-08, -0.6344, 0.773, -1.976e-08, -0.6344, 0.773, -1.976e-08, -0.6344, 0.773, -1.976e-08, 0.0, 0.0, 1.0, 0.0, 0.0, 1.0, 0.0, 0.0, 1.0, 0.0, 0.0, 1.0, -1.115e-07, 1.139e-07, -1.0, -1.115e-07, 1.139e-07, -1.0, -1.115e-07, 1.139e-07, -1.0, -1.115e-07, 1.139e-07, -1.0, -1.115e-07, 1.139e-07, -1.0, -1.115e-07, 1.139e-07, -1.0, -1.115e-07, 1.139e-07, -1.0, 0.773, -0.6344, 1.976e-08, 0.773, -0.6344, 1.976e-08, 0.773, -0.6344, 1.976e-08, 0.773, -0.6344, 1.976e-08, 0.6344, -0.773, 1.976e-08, 0.6344, -0.773, 1.976e-08, 0.6344, -0.773, 1.976e-08, 0.6344, -0.773, 1.976e-08])] * 3)])
me_cube_011 = bpy.data.meshes.new('Cube.011')
me_cube_011.from_pydata([(-4.768e-07, 0.0, 1.192e-07), (-3.135e-06, -0.04192, 3.742), (-3.388e-06, 14.98, 3.742), (-9.537e-07, 15.0, 2.384e-07), (-3.158e-06, 1.324, 3.742), (-3.181e-06, 2.69, 3.742), (-3.204e-06, 4.055, 3.742), (-3.227e-06, 5.421, 3.742), (-3.25e-06, 6.787, 3.742), (-3.273e-06, 8.153, 3.742), (-3.296e-06, 9.518, 3.742), (-3.319e-06, 10.88, 3.742), (-3.342e-06, 12.25, 3.742), (-3.365e-06, 13.62, 3.742), (-5.201e-07, 1.364, 1.192e-07), (-5.635e-07, 2.727, 1.192e-07), (-6.068e-07, 4.091, 1.192e-07), (-6.501e-07, 5.454, 1.192e-07), (-6.934e-07, 6.818, 1.192e-07), (-7.367e-07, 8.181, 1.192e-07), (-7.8e-07, 9.545, 1.192e-07), (-8.233e-07, 10.91, 1.192e-07), (-8.668e-07, 12.27, 1.192e-07), (-9.104e-07, 13.64, 2.384e-07)], [], [(23, 3, 2, 13), (0, 14, 4, 1), (14, 15, 5, 4), (15, 16, 6, 5), (16, 17, 7, 6), (17, 18, 8, 7), (18, 19, 9, 8), (19, 20, 10, 9), (20, 21, 11, 10), (21, 22, 12, 11), (22, 23, 13, 12)])
_uv = me_cube_011.uv_layers.new(name='UVMap')
_uv.uv.foreach_set('vector', [0.0, 0.0, 0.0, 0.0, 0.0, 0.0, 0.0, 0.0, 0.0, 0.0, 0.0, 0.0, 0.0, 0.0, 0.0, 0.0, 0.0, 0.0, 0.0, 0.0, 0.0, 0.0, 0.0, 0.0, 0.0, 0.0, 0.0, 0.0, 0.0, 0.0, 0.0, 0.0, 0.0, 0.0, 0.0, 0.0, 0.0, 0.0, 0.0, 0.0, 0.0, 0.0, 0.0, 0.0, 0.0, 0.0, 0.0, 0.0, 0.0, 0.0, 0.0, 0.0, 0.0, 0.0, 0.0, 0.0, 0.0, 0.0, 0.0, 0.0, 0.0, 0.0, 0.0, 0.0, 0.0, 0.0, 0.0, 0.0, 0.0, 0.0, 0.0, 0.0, 0.0, 0.0, 0.0, 0.0, 0.0, 0.0, 0.0, 0.0, 0.0, 0.0, 0.0, 0.0, 0.0, 0.0, 0.0, 0.0])
me_cube_011.use_remesh_fix_poles = True
me_cube_011.use_remesh_preserve_attributes = False
me_cube_011.use_mirror_vertex_groups = False
me_cube_011.update()
me_cube_011.normals_split_custom_set([tuple(v) for v in zip(*[iter([1.0, 2.423e-08, 6.534e-07, 1.0, 2.423e-08, 6.534e-07, 1.0, 2.423e-08, 6.534e-07, 1.0, 2.423e-08, 6.534e-07, 1.0, 2.431e-08, 7.079e-07, 1.0, 2.431e-08, 7.079e-07, 1.0, 2.431e-08, 7.079e-07, 1.0, 2.431e-08, 7.079e-07, 1.0, 2.431e-08, 7.025e-07, 1.0, 2.431e-08, 7.025e-07, 1.0, 2.431e-08, 7.025e-07, 1.0, 2.431e-08, 7.025e-07, 1.0, 2.431e-08, 6.971e-07, 1.0, 2.431e-08, 6.971e-07, 1.0, 2.431e-08, 6.971e-07, 1.0, 2.431e-08, 6.971e-07, 1.0, 2.431e-08, 6.917e-07, 1.0, 2.431e-08, 6.917e-07, 1.0, 2.431e-08, 6.917e-07, 1.0, 2.431e-08, 6.917e-07, 1.0, 2.431e-08, 6.862e-07, 1.0, 2.431e-08, 6.862e-07, 1.0, 2.431e-08, 6.862e-07, 1.0, 2.431e-08, 6.862e-07, 1.0, 2.431e-08, 6.808e-07, 1.0, 2.431e-08, 6.808e-07, 1.0, 2.431e-08, 6.808e-07, 1.0, 2.431e-08, 6.808e-07, 1.0, 2.423e-08, 6.753e-07, 1.0, 2.423e-08, 6.753e-07, 1.0, 2.423e-08, 6.753e-07, 1.0, 2.423e-08, 6.753e-07, 1.0, 2.423e-08, 6.699e-07, 1.0, 2.423e-08, 6.699e-07, 1.0, 2.423e-08, 6.699e-07, 1.0, 2.423e-08, 6.699e-07, 1.0, 2.44e-08, 6.644e-07, 1.0, 2.44e-08, 6.644e-07, 1.0, 2.44e-08, 6.644e-07, 1.0, 2.44e-08, 6.644e-07, 1.0, 2.44e-08, 6.589e-07, 1.0, 2.44e-08, 6.589e-07, 1.0, 2.44e-08, 6.589e-07, 1.0, 2.44e-08, 6.589e-07])] * 3)])
me_cube_003 = bpy.data.meshes.new('Cube.003')
me_cube_003.from_pydata([(-0.4755, -2.166e-06, -7.469), (-0.4755, 1.487e-06, 19.32), (-0.4755, 2.0, -7.469), (-0.4755, 2.0, 19.32), (9.537e-07, -2.166e-06, -7.469), (9.537e-07, 1.487e-06, 19.32), (9.537e-07, 2.0, -7.469), (9.537e-07, 2.0, 19.32), (-0.4755, 1.0, -7.469), (-0.4755, 1.0, 19.32), (9.537e-07, 1.0, -7.469), (9.537e-07, 1.0, 19.32)], [], [(8, 9, 3, 2), (2, 3, 7, 6), (10, 11, 5, 4), (4, 5, 1, 0), (8, 10, 4, 0), (11, 9, 1, 5), (7, 3, 9, 11), (2, 6, 10, 8), (6, 7, 11, 10), (0, 1, 9, 8)])
_uv = me_cube_003.uv_layers.new(name='UVMap')
_uv.uv.foreach_set('vector', [0.375, 0.125, 0.625, 0.125, 0.625, 0.25, 0.375, 0.25, 0.375, 0.25, 0.625, 0.25, 0.625, 0.5, 0.375, 0.5, 0.375, 0.625, 0.625, 0.625, 0.625, 0.75, 0.375, 0.75, 0.375, 0.75, 0.625, 0.75, 0.625, 1.0, 0.375, 1.0, 0.125, 0.625, 0.375, 0.625, 0.375, 0.75, 0.125, 0.75, 0.625, 0.625, 0.875, 0.625, 0.875, 0.75, 0.625, 0.75, 0.625, 0.5, 0.875, 0.5, 0.875, 0.625, 0.625, 0.625, 0.125, 0.5, 0.375, 0.5, 0.375, 0.625, 0.125, 0.625, 0.375, 0.5, 0.625, 0.5, 0.625, 0.625, 0.375, 0.625, 0.375, 0.0, 0.625, 0.0, 0.625, 0.125, 0.375, 0.125])
me_cube_003.use_remesh_fix_poles = True
me_cube_003.use_remesh_preserve_attributes = False
me_cube_003.use_mirror_vertex_groups = False
me_cube_003.update()

# ---- objects
ob_sun = bpy.data.objects.new('Sun', light_sun)
ob_sun_001 = bpy.data.objects.new('Sun.001', light_sun_001)
ob_sun_002 = bpy.data.objects.new('Sun.002', light_sun_002)
ob_camera = bpy.data.objects.new('Camera', cam_camera)
ob_empty_at_ground_level_centre_of_landward_entrance = bpy.data.objects.new('Empty at ground level centre of landward entrance', None)
ob_circle = bpy.data.objects.new('Circle', me_circle)
ob_empty_omphalos_long_shot_from_south = bpy.data.objects.new('Empty omphalos long shot from south', None)
ob_empty_200m_mark_deck_level = bpy.data.objects.new('Empty 200m mark deck level', None)
ob_long_shot_from_the_south_sketch = bpy.data.objects.new('long shot from the south sketch', None)
ob_legs_substructure_and_landing_stage = bpy.data.objects.new('legs substructure and landing stage', None)
ob_towers_001 = bpy.data.objects.new('Towers.001', None)
ob_empty_pier_omphalos = bpy.data.objects.new('Empty pier omphalos', None)
ob_shelters_huts_shops_kiosks = bpy.data.objects.new('Shelters huts shops kiosks', None)
ob_railings__decking = bpy.data.objects.new('Railings, decking', None)
ob_legs_substructure_and_landing_stage_001 = bpy.data.objects.new('legs substructure and landing stage.001', None)
ob_tower_frame = bpy.data.objects.new('Tower frame', me_cube_002)
ob_empty = bpy.data.objects.new('Empty', None)
ob_empty_001 = bpy.data.objects.new('Empty.001', None)
ob_towers = bpy.data.objects.new('Towers', None)
ob_east_west_deck_to_barrel_wall_up_baton_010 = bpy.data.objects.new('east west deck to barrel wall up baton.010', me_cube)
ob_porticos_and_facades = bpy.data.objects.new('Porticos and facades', None)
ob_empty_seaward_entrance = bpy.data.objects.new('Empty seaward entrance', None)
ob_empty_centre_of_tower_cupolas = bpy.data.objects.new('Empty centre of tower cupolas', None)
ob_empty_base_of_source_tower = bpy.data.objects.new('Empty base of source tower', None)
ob_empty_for_scaling_roof_and_gables = bpy.data.objects.new('Empty for scaling roof and gables', None)
ob_empty_for_reflecting_gables_instance = bpy.data.objects.new('Empty for reflecting gables instance', None)
ob_curved_gable_roof_south_1 = bpy.data.objects.new('Curved gable roof south 1', me_circle_001)
ob_cube_gables_south_1 = bpy.data.objects.new('Cube gables south 1', me_cube_005)
ob_cube_gables_south_1_003 = bpy.data.objects.new('Cube gables south 1.003', me_cube_005)
ob_cube_gables_south_1_004 = bpy.data.objects.new('Cube gables south 1.004', me_cube_005)
ob_cube_gables_south_1_005 = bpy.data.objects.new('Cube gables south 1.005', me_cube_005)
ob_curved_gable_roof_south_1_001 = bpy.data.objects.new('Curved gable roof south 1.001', me_circle_001)
ob_curved_gable_roof_south_1_002 = bpy.data.objects.new('Curved gable roof south 1.002', me_circle_001)
ob_curved_gable_roof_south_1_003 = bpy.data.objects.new('Curved gable roof south 1.003', me_circle_001)
ob_curved_gable_roof_south_1_004 = bpy.data.objects.new('Curved gable roof south 1.004', me_circle_001)
ob_cube_gables_south_1_006 = bpy.data.objects.new('Cube gables south 1.006', me_cube_005)
ob_cube_gables_south_1_009 = bpy.data.objects.new('Cube gables south 1.009', me_cube_005)
ob_cube_gables_south_1_010 = bpy.data.objects.new('Cube gables south 1.010', me_cube_005)
ob_cube_gables_south_1_011 = bpy.data.objects.new('Cube gables south 1.011', me_cube_005)
ob_curved_gable_roof_south_1_005 = bpy.data.objects.new('Curved gable roof south 1.005', me_circle_001)
ob_curved_gable_roof_south_1_006 = bpy.data.objects.new('Curved gable roof south 1.006', me_circle_001)
ob_curved_gable_roof_south_1_007 = bpy.data.objects.new('Curved gable roof south 1.007', me_circle_001)
ob_barrel_roof_end_east = bpy.data.objects.new('barrel roof end east', me_cylinder_011)
ob_barrel_roof_end_west = bpy.data.objects.new('barrel roof end west', me_cylinder_019)
ob_cylinder_pavilion_main_roof_north = bpy.data.objects.new('Cylinder pavilion main roof north', me_cylinder_020)
ob_roof_emphalos = bpy.data.objects.new('roof emphalos', None)
ob_cylinder_pavilion_middle_roof = bpy.data.objects.new('Cylinder pavilion middle roof', me_cylinder_007)
ob_cylinder_pavilion_top_roof = bpy.data.objects.new('Cylinder pavilion top roof', me_cylinder_008)
ob_pavilion__east_west_deck_level_wall = bpy.data.objects.new('pavilion  east west deck level wall', me_cube_011)
ob_east_west_deck_to_barrel_wall_up_baton = bpy.data.objects.new('east west deck to barrel wall up baton', me_cube)
ob_east_west_deck_to_barrel_wall_up_baton_001 = bpy.data.objects.new('east west deck to barrel wall up baton.001', me_cube)
ob_east_west_deck_to_barrel_wall_up_baton_002 = bpy.data.objects.new('east west deck to barrel wall up baton.002', me_cube)
ob_east_west_deck_to_barrel_wall_up_baton_003 = bpy.data.objects.new('east west deck to barrel wall up baton.003', me_cube)
ob_east_west_deck_to_barrel_wall_up_baton_004 = bpy.data.objects.new('east west deck to barrel wall up baton.004', me_cube)
ob_east_west_deck_to_barrel_wall_up_baton_006 = bpy.data.objects.new('east west deck to barrel wall up baton.006', me_cube)
ob_east_west_deck_to_barrel_wall_up_baton_007 = bpy.data.objects.new('east west deck to barrel wall up baton.007', me_cube)
ob_east_west_deck_to_barrel_wall_up_baton_008 = bpy.data.objects.new('east west deck to barrel wall up baton.008', me_cube)
ob_east_west_deck_to_barrel_wall_up_baton_009 = bpy.data.objects.new('east west deck to barrel wall up baton.009', me_cube)
ob_east_west_deck_to_barrel_wall_up_baton_005 = bpy.data.objects.new('east west deck to barrel wall up baton.005', me_cube)
ob_empty_emphalos_east_west_walls_deck_to_barrel = bpy.data.objects.new('Empty emphalos east west walls deck to barrel', None)
ob_pavilion__east_west_deck_level_wall_001 = bpy.data.objects.new('pavilion  east west deck level wall.001', me_cube_011)
ob_east_west_deck_to_barrel_wall_up_baton_011 = bpy.data.objects.new('east west deck to barrel wall up baton.011', me_cube)
ob_east_west_deck_to_barrel_wall_up_baton_012 = bpy.data.objects.new('east west deck to barrel wall up baton.012', me_cube)
ob_east_west_deck_to_barrel_wall_up_baton_013 = bpy.data.objects.new('east west deck to barrel wall up baton.013', me_cube)
ob_east_west_deck_to_barrel_wall_up_baton_014 = bpy.data.objects.new('east west deck to barrel wall up baton.014', me_cube)
ob_east_west_deck_to_barrel_wall_up_baton_015 = bpy.data.objects.new('east west deck to barrel wall up baton.015', me_cube)
ob_east_west_deck_to_barrel_wall_up_baton_016 = bpy.data.objects.new('east west deck to barrel wall up baton.016', me_cube)
ob_east_west_deck_to_barrel_wall_up_baton_017 = bpy.data.objects.new('east west deck to barrel wall up baton.017', me_cube)
ob_east_west_deck_to_barrel_wall_up_baton_018 = bpy.data.objects.new('east west deck to barrel wall up baton.018', me_cube)
ob_east_west_deck_to_barrel_wall_up_baton_019 = bpy.data.objects.new('east west deck to barrel wall up baton.019', me_cube)
ob_east_west_deck_to_barrel_wall_up_baton_020 = bpy.data.objects.new('east west deck to barrel wall up baton.020', me_cube)
ob_empty_emphalos_east_west_walls_deck_to_barrel_001 = bpy.data.objects.new('Empty emphalos east west walls deck to barrel.001', None)
ob_empty_002 = bpy.data.objects.new('Empty.002', None)
ob_north_south_barrel_base_baton__north = bpy.data.objects.new('north-south barrel base baton  north', me_cube_003)
ob_rig0001__front_entrance = bpy.data.objects.new('Rig0001- front entrance', None)
ob_rig0032_facade_south_west_above = bpy.data.objects.new('rig0032 facade south west above', None)
ob_rig0040_ls_from_the_south = bpy.data.objects.new('Rig0040 ls from the south', None)
ob_rig0050_70s_substructure_from_south_components = bpy.data.objects.new('Rig0050 70s substructure from south components', None)
ob_rig0060_pavilion_legs_se_components = bpy.data.objects.new('Rig0060 Pavilion legs SE components', None)
ob_rig0070_under_pav_from_se_components = bpy.data.objects.new('Rig0070 under pav from SE components', None)
ob_rig0100_google_pavilion_above_ne____components = bpy.data.objects.new('Rig0100 Google pavilion above NE  - components', None)
ob_rig0110_pavilion_from_above_closer_components = bpy.data.objects.new('Rig0110 pavilion from above closer-components', None)

# ---- transforms, parenting, visibility, modifiers, constraints
ob_sun.parent = ob_empty_pier_omphalos
ob_sun.matrix_parent_inverse = Matrix(((1.0, -0.0, 0.0, -0.0), (-0.0, 1.0, -0.0, 0.0), (0.0, -0.0, 1.0, -24.95), (-0.0, 0.0, -0.0, 1.0)))
ob_sun.location = (18.02, -24.25, 75.2)
ob_sun.scale = (0.887, 0.887, 0.887)
ob_sun.lineart.crease_threshold = 0.0
ob_sun_001.parent = ob_empty_pier_omphalos
ob_sun_001.matrix_parent_inverse = Matrix(((1.0, -0.0, 0.0, -0.0), (-0.0, 1.0, -0.0, 0.0), (0.0, -0.0, 1.0, -24.95), (-0.0, 0.0, -0.0, 1.0)))
ob_sun_001.location = (3.63, 48.78, 28.27)
ob_sun_001.rotation_euler = (1.576, 0.4557, -1.613)
ob_sun_001.scale = (0.887, 0.887, 0.887)
ob_sun_001.lineart.crease_threshold = 0.0
ob_sun_002.parent = ob_empty_pier_omphalos
ob_sun_002.matrix_parent_inverse = Matrix(((1.0, -0.0, 0.0, -0.0), (-0.0, 1.0, -0.0, 0.0), (0.0, -0.0, 1.0, -24.95), (-0.0, 0.0, -0.0, 1.0)))
ob_sun_002.location = (3.63, 23.22, 25.24)
ob_sun_002.rotation_euler = (1.576, 0.4557, -1.613)
ob_sun_002.scale = (0.887, 0.887, 0.887)
ob_sun_002.lineart.crease_threshold = 0.0
ob_camera.parent = ob_empty_pier_omphalos
ob_camera.matrix_parent_inverse = Matrix(((1.0, -0.0, 0.0, -0.0), (-0.0, 1.0, -0.0, 0.0), (0.0, -0.0, 1.0, -24.95), (-0.0, 0.0, -0.0, 1.0)))
ob_camera.location = (58.07, 219.5, 20.68)
ob_camera.rotation_euler = (1.532, 1.939e-07, 8.737)
ob_camera.scale = (1.0, 1.0, 1.0)
ob_camera.lineart.crease_threshold = 0.0
ob_empty_at_ground_level_centre_of_landward_entrance.parent = ob_empty_pier_omphalos
ob_empty_at_ground_level_centre_of_landward_entrance.matrix_parent_inverse = Matrix(((1.0, -0.0, 0.0, -0.0), (-0.0, 1.0, -0.0, 0.0), (0.0, -0.0, 1.0, -24.95), (-0.0, 0.0, -0.0, 1.0)))
ob_empty_at_ground_level_centre_of_landward_entrance.location = (0.0, 0.0, 24.41)
ob_empty_at_ground_level_centre_of_landward_entrance.scale = (0.9924, 0.9924, 0.7441)
ob_empty_at_ground_level_centre_of_landward_entrance.lineart.crease_threshold = 0.0
ob_circle.parent = ob_empty_pier_omphalos
ob_circle.matrix_parent_inverse = Matrix(((1.0, -0.0, 0.0, -0.0), (-0.0, 1.0, -0.0, 0.0), (0.0, -0.0, 1.0, -24.95), (-0.0, 0.0, -0.0, 1.0)))
ob_circle.location = (0.0, 0.0, 24.41)
ob_circle.rotation_euler = (1.571, -0.0, 0.0)
ob_circle.scale = (9.936, 9.936, 9.936)
ob_circle.lineart.crease_threshold = 0.0
ob_empty_omphalos_long_shot_from_south.parent = ob_empty_pier_omphalos
ob_empty_omphalos_long_shot_from_south.matrix_parent_inverse = Matrix(((1.0, -0.0, 0.0, -0.0), (-0.0, 1.0, -0.0, 0.0), (0.0, -0.0, 1.0, -24.95), (-0.0, 0.0, -0.0, 1.0)))
ob_empty_omphalos_long_shot_from_south.location = (-2.272e-07, 0.0, 24.41)
ob_empty_omphalos_long_shot_from_south.scale = (1.028, 1.028, 1.028)
ob_empty_omphalos_long_shot_from_south.lineart.crease_threshold = 0.0
ob_empty_200m_mark_deck_level.parent = ob_empty_pier_omphalos
ob_empty_200m_mark_deck_level.matrix_parent_inverse = Matrix(((1.0, -0.0, 0.0, -0.0), (-0.0, 1.0, -0.0, 0.0), (0.0, -0.0, 1.0, -24.95), (-0.0, 0.0, -0.0, 1.0)))
ob_empty_200m_mark_deck_level.location = (0.0, 200.0, 24.41)
ob_empty_200m_mark_deck_level.scale = (1.023, 1.013, 0.7593)
ob_empty_200m_mark_deck_level.lineart.crease_threshold = 0.0
ob_long_shot_from_the_south_sketch.parent = ob_empty_pier_omphalos
ob_long_shot_from_the_south_sketch.matrix_parent_inverse = Matrix(((1.0, -0.0, 0.0, -0.0), (-0.0, 1.0, -0.0, 0.0), (0.0, -0.0, 1.0, -24.95), (-0.0, 0.0, -0.0, 1.0)))
ob_long_shot_from_the_south_sketch.location = (0.0, 0.0, 24.0)
ob_long_shot_from_the_south_sketch.instance_type = 'COLLECTION'
ob_long_shot_from_the_south_sketch.lineart.crease_threshold = 0.0
ob_legs_substructure_and_landing_stage.parent = ob_empty_pier_omphalos
ob_legs_substructure_and_landing_stage.matrix_parent_inverse = Matrix(((1.0, -0.0, 0.0, -0.0), (-0.0, 1.0, -0.0, 0.0), (0.0, -0.0, 1.0, -24.95), (-0.0, 0.0, -0.0, 1.0)))
ob_legs_substructure_and_landing_stage.location = (0.0, 0.0, 0.0)
ob_legs_substructure_and_landing_stage.delta_location = (0.0, 0.0, 24.95)
ob_legs_substructure_and_landing_stage.instance_type = 'COLLECTION'
ob_legs_substructure_and_landing_stage.lineart.crease_threshold = 0.0
ob_towers_001.parent = ob_empty_pier_omphalos
ob_towers_001.matrix_parent_inverse = Matrix(((1.0, -0.0, 0.0, -0.0), (-0.0, 1.0, -0.0, 0.0), (0.0, -0.0, 1.0, -24.95), (-0.0, 0.0, -0.0, 1.0)))
ob_towers_001.location = (0.0, 0.0, 0.0)
ob_towers_001.delta_location = (0.0, 0.0, 24.95)
ob_towers_001.instance_type = 'COLLECTION'
ob_towers_001.lineart.crease_threshold = 0.0
ob_empty_pier_omphalos.location = (0.0, 0.0, 0.0)
ob_empty_pier_omphalos.lineart.crease_threshold = 0.0
ob_shelters_huts_shops_kiosks.location = (0.0, 0.0, 0.0)
ob_shelters_huts_shops_kiosks.instance_type = 'COLLECTION'
ob_shelters_huts_shops_kiosks.lineart.crease_threshold = 0.0
ob_railings__decking.location = (0.0, 0.0, 0.0)
ob_railings__decking.instance_type = 'COLLECTION'
ob_railings__decking.lineart.crease_threshold = 0.0
ob_legs_substructure_and_landing_stage_001.location = (0.0, 0.0, 0.0)
ob_legs_substructure_and_landing_stage_001.instance_type = 'COLLECTION'
ob_legs_substructure_and_landing_stage_001.lineart.crease_threshold = 0.0
ob_tower_frame.location = (-19.39, 30.67, -12.31)
ob_tower_frame.scale = (1.524, 1.524, 1.143)
ob_tower_frame.delta_location = (13.65, -0.2498, 12.2)
ob_tower_frame.delta_scale = (1.736, 1.736, 3.873)
ob_tower_frame.hide_render = True
ob_tower_frame.display_type = 'WIRE'
ob_tower_frame.lineart.crease_threshold = 0.0
_m = ob_tower_frame.modifiers.new('Mirror', 'MIRROR')
_m = ob_tower_frame.modifiers.new('Mirror.001', 'MIRROR')
_m.use_axis = (False, True, False)
ob_empty.parent = ob_empty_001
ob_empty.location = (0.0, 0.0, 0.0)
ob_empty.delta_location = (0.00774, 17.8, 15.48)
ob_empty.lineart.crease_threshold = 0.0
ob_empty_001.location = (0.0, 0.0, 0.0)
ob_empty_001.lineart.crease_threshold = 0.0
ob_towers.location = (0.0, 0.0, 0.0)
ob_towers.instance_type = 'COLLECTION'
ob_towers.lineart.crease_threshold = 0.0
ob_east_west_deck_to_barrel_wall_up_baton_010.parent = ob_pavilion__east_west_deck_level_wall
ob_east_west_deck_to_barrel_wall_up_baton_010.matrix_parent_inverse = Matrix(((-0.6563, 0.0, -0.0, -4.738), (0.0, 0.5585, 0.0, -2.506), (-0.0, -0.0, 0.8752, -0.2718), (0.0, -0.0, -0.0, 1.0)))
ob_east_west_deck_to_barrel_wall_up_baton_010.location = (-9.255, 19.11, 2.448)
ob_east_west_deck_to_barrel_wall_up_baton_010.rotation_euler = (3.142, -0.0, 0.0)
ob_east_west_deck_to_barrel_wall_up_baton_010.scale = (-1.0, -0.2694, -1.0)
ob_east_west_deck_to_barrel_wall_up_baton_010.lineart.crease_threshold = 0.0
ob_porticos_and_facades.location = (0.0, 0.0, 0.0)
ob_porticos_and_facades.instance_type = 'COLLECTION'
ob_porticos_and_facades.lineart.crease_threshold = 0.0
ob_empty_seaward_entrance.parent = ob_empty_001
ob_empty_seaward_entrance.location = (0.0, 0.0, 0.0)
ob_empty_seaward_entrance.delta_location = (0.007499, 32.88, -0.8907)
ob_empty_seaward_entrance.delta_scale = (0.8505, 0.8505, 0.6377)
ob_empty_seaward_entrance.empty_display_size = 1.792
ob_empty_seaward_entrance.lineart.crease_threshold = 0.0
ob_empty_centre_of_tower_cupolas.parent = ob_empty_001
ob_empty_centre_of_tower_cupolas.location = (0.0, 0.0, 0.0)
ob_empty_centre_of_tower_cupolas.delta_location = (0.03063, 16.17, 1.091)
ob_empty_centre_of_tower_cupolas.delta_rotation_euler = (-0.0, -3.142, -0.0)
ob_empty_centre_of_tower_cupolas.delta_scale = (-1.524, -1.524, -1.143)
ob_empty_centre_of_tower_cupolas.lineart.crease_threshold = 0.0
ob_empty_base_of_source_tower.parent = ob_empty_001
ob_empty_base_of_source_tower.location = (0.0, 0.0, 0.0)
ob_empty_base_of_source_tower.delta_location = (3.363, 4.485, -0.8999)
ob_empty_base_of_source_tower.delta_scale = (1.524, 1.524, 1.143)
ob_empty_base_of_source_tower.lineart.crease_threshold = 0.0
ob_empty_for_scaling_roof_and_gables.parent = ob_empty_001
ob_empty_for_scaling_roof_and_gables.location = (0.0, 0.0, 0.0)
ob_empty_for_scaling_roof_and_gables.delta_location = (0.01644, 16.36, 1.091)
ob_empty_for_scaling_roof_and_gables.delta_scale = (1.524, 1.524, 1.143)
ob_empty_for_scaling_roof_and_gables.lineart.crease_threshold = 0.0
ob_empty_for_reflecting_gables_instance.parent = ob_empty_001
ob_empty_for_reflecting_gables_instance.location = (0.0, 0.0, 0.0)
ob_empty_for_reflecting_gables_instance.scale = (-1.0, 1.0, 1.0)
ob_empty_for_reflecting_gables_instance.delta_location = (-0.01419, 16.36, 1.091)
ob_empty_for_reflecting_gables_instance.delta_scale = (1.524, 1.524, 1.143)
ob_empty_for_reflecting_gables_instance.lineart.crease_threshold = 0.0
ob_curved_gable_roof_south_1.parent = ob_empty_001
ob_curved_gable_roof_south_1.location = (7.528, 10.56, 8.16)
ob_curved_gable_roof_south_1.delta_rotation_euler = (1.571, 3.874e-07, 1.571)
ob_curved_gable_roof_south_1.delta_scale = (1.596, 1.197, 1.596)
ob_curved_gable_roof_south_1.lineart.crease_threshold = 0.0
ob_cube_gables_south_1.parent = ob_empty_001
ob_cube_gables_south_1.location = (7.695, 9.372, 2.448)
ob_cube_gables_south_1.delta_location = (0.000577, -0.03507, -0.08838)
ob_cube_gables_south_1.delta_scale = (4.625, 1.524, 1.015)
ob_cube_gables_south_1.lineart.crease_threshold = 0.0
ob_cube_gables_south_1_003.parent = ob_empty_001
ob_cube_gables_south_1_003.location = (7.695, 14.26, 2.448)
ob_cube_gables_south_1_003.delta_location = (0.000577, -0.03507, -0.08838)
ob_cube_gables_south_1_003.delta_scale = (4.625, 1.524, 1.015)
ob_cube_gables_south_1_003.lineart.crease_threshold = 0.0
ob_cube_gables_south_1_004.parent = ob_empty_001
ob_cube_gables_south_1_004.location = (7.695, 19.14, 2.448)
ob_cube_gables_south_1_004.delta_location = (0.000577, -0.03507, -0.08838)
ob_cube_gables_south_1_004.delta_scale = (4.625, 1.524, 1.015)
ob_cube_gables_south_1_004.lineart.crease_threshold = 0.0
ob_cube_gables_south_1_005.parent = ob_empty_001
ob_cube_gables_south_1_005.location = (7.695, 24.03, 2.448)
ob_cube_gables_south_1_005.delta_location = (0.000577, -0.03507, -0.08838)
ob_cube_gables_south_1_005.delta_scale = (4.625, 1.524, 1.015)
ob_cube_gables_south_1_005.lineart.crease_threshold = 0.0
ob_curved_gable_roof_south_1_001.parent = ob_empty_001
ob_curved_gable_roof_south_1_001.location = (7.528, 15.44, 8.16)
ob_curved_gable_roof_south_1_001.delta_rotation_euler = (1.571, 3.874e-07, 1.571)
ob_curved_gable_roof_south_1_001.delta_scale = (1.596, 1.197, 1.596)
ob_curved_gable_roof_south_1_001.lineart.crease_threshold = 0.0
ob_curved_gable_roof_south_1_002.parent = ob_empty_001
ob_curved_gable_roof_south_1_002.location = (7.528, 20.33, 8.16)
ob_curved_gable_roof_south_1_002.delta_rotation_euler = (1.571, 3.874e-07, 1.571)
ob_curved_gable_roof_south_1_002.delta_scale = (1.596, 1.197, 1.596)
ob_curved_gable_roof_south_1_002.lineart.crease_threshold = 0.0
ob_curved_gable_roof_south_1_003.parent = ob_empty_001
ob_curved_gable_roof_south_1_003.location = (7.528, 25.22, 8.16)
ob_curved_gable_roof_south_1_003.delta_rotation_euler = (1.571, 3.874e-07, 1.571)
ob_curved_gable_roof_south_1_003.delta_scale = (1.596, 1.197, 1.596)
ob_curved_gable_roof_south_1_003.lineart.crease_threshold = 0.0
ob_curved_gable_roof_south_1_004.parent = ob_empty_for_reflecting_gables_instance
ob_curved_gable_roof_south_1_004.matrix_parent_inverse = Matrix(((0.6563, -0.0, 0.0, 0.009313), (-0.0, 0.6563, -0.0, -10.74), (0.0, 0.0, 0.8752, -0.9545), (-0.0, 0.0, -0.0, 1.0)))
ob_curved_gable_roof_south_1_004.location = (7.528, 10.56, 8.16)
ob_curved_gable_roof_south_1_004.delta_rotation_euler = (1.571, 3.874e-07, 1.571)
ob_curved_gable_roof_south_1_004.delta_scale = (1.596, 1.197, 1.596)
ob_curved_gable_roof_south_1_004.lineart.crease_threshold = 0.0
ob_cube_gables_south_1_006.parent = ob_empty_for_reflecting_gables_instance
ob_cube_gables_south_1_006.matrix_parent_inverse = Matrix(((0.6563, -0.0, 0.0, 0.009313), (-0.0, 0.6563, -0.0, -10.74), (0.0, 0.0, 0.8752, -0.9545), (-0.0, 0.0, -0.0, 1.0)))
ob_cube_gables_south_1_006.location = (7.695, 9.372, 2.448)
ob_cube_gables_south_1_006.delta_location = (0.000577, -0.03507, -0.08838)
ob_cube_gables_south_1_006.delta_scale = (4.625, 1.524, 1.015)
ob_cube_gables_south_1_006.lineart.crease_threshold = 0.0
ob_cube_gables_south_1_009.parent = ob_empty_for_reflecting_gables_instance
ob_cube_gables_south_1_009.matrix_parent_inverse = Matrix(((0.6563, -0.0, 0.0, 0.009313), (-0.0, 0.6563, -0.0, -10.74), (0.0, 0.0, 0.8752, -0.9545), (-0.0, 0.0, -0.0, 1.0)))
ob_cube_gables_south_1_009.location = (7.695, 14.26, 2.448)
ob_cube_gables_south_1_009.delta_location = (0.000577, -0.03507, -0.08838)
ob_cube_gables_south_1_009.delta_scale = (4.625, 1.524, 1.015)
ob_cube_gables_south_1_009.lineart.crease_threshold = 0.0
ob_cube_gables_south_1_010.parent = ob_empty_for_reflecting_gables_instance
ob_cube_gables_south_1_010.matrix_parent_inverse = Matrix(((0.6563, -0.0, 0.0, 0.009313), (-0.0, 0.6563, -0.0, -10.74), (0.0, 0.0, 0.8752, -0.9545), (-0.0, 0.0, -0.0, 1.0)))
ob_cube_gables_south_1_010.location = (7.695, 19.14, 2.448)
ob_cube_gables_south_1_010.delta_location = (0.000577, -0.03507, -0.08838)
ob_cube_gables_south_1_010.delta_scale = (4.625, 1.524, 1.015)
ob_cube_gables_south_1_010.lineart.crease_threshold = 0.0
ob_cube_gables_south_1_011.parent = ob_empty_for_reflecting_gables_instance
ob_cube_gables_south_1_011.matrix_parent_inverse = Matrix(((0.6563, -0.0, 0.0, 0.009313), (-0.0, 0.6563, -0.0, -10.74), (0.0, 0.0, 0.8752, -0.9545), (-0.0, 0.0, -0.0, 1.0)))
ob_cube_gables_south_1_011.location = (7.695, 24.03, 2.448)
ob_cube_gables_south_1_011.delta_location = (0.000577, -0.03507, -0.08838)
ob_cube_gables_south_1_011.delta_scale = (4.625, 1.524, 1.015)
ob_cube_gables_south_1_011.lineart.crease_threshold = 0.0
ob_curved_gable_roof_south_1_005.parent = ob_empty_for_reflecting_gables_instance
ob_curved_gable_roof_south_1_005.matrix_parent_inverse = Matrix(((0.6563, -0.0, 0.0, 0.009313), (-0.0, 0.6563, -0.0, -10.74), (0.0, 0.0, 0.8752, -0.9545), (-0.0, 0.0, -0.0, 1.0)))
ob_curved_gable_roof_south_1_005.location = (7.528, 15.44, 8.16)
ob_curved_gable_roof_south_1_005.delta_rotation_euler = (1.571, 3.874e-07, 1.571)
ob_curved_gable_roof_south_1_005.delta_scale = (1.596, 1.197, 1.596)
ob_curved_gable_roof_south_1_005.lineart.crease_threshold = 0.0
ob_curved_gable_roof_south_1_006.parent = ob_empty_for_reflecting_gables_instance
ob_curved_gable_roof_south_1_006.matrix_parent_inverse = Matrix(((0.6563, -0.0, 0.0, 0.009313), (-0.0, 0.6563, -0.0, -10.74), (0.0, 0.0, 0.8752, -0.9545), (-0.0, 0.0, -0.0, 1.0)))
ob_curved_gable_roof_south_1_006.location = (7.528, 20.33, 8.16)
ob_curved_gable_roof_south_1_006.delta_rotation_euler = (1.571, 3.874e-07, 1.571)
ob_curved_gable_roof_south_1_006.delta_scale = (1.596, 1.197, 1.596)
ob_curved_gable_roof_south_1_006.lineart.crease_threshold = 0.0
ob_curved_gable_roof_south_1_007.parent = ob_empty_for_reflecting_gables_instance
ob_curved_gable_roof_south_1_007.matrix_parent_inverse = Matrix(((0.6563, -0.0, 0.0, 0.009313), (-0.0, 0.6563, -0.0, -10.74), (0.0, 0.0, 0.8752, -0.9545), (-0.0, 0.0, -0.0, 1.0)))
ob_curved_gable_roof_south_1_007.location = (7.528, 25.22, 8.16)
ob_curved_gable_roof_south_1_007.delta_rotation_euler = (1.571, 3.874e-07, 1.571)
ob_curved_gable_roof_south_1_007.delta_scale = (1.596, 1.197, 1.596)
ob_curved_gable_roof_south_1_007.lineart.crease_threshold = 0.0
ob_barrel_roof_end_east.parent = ob_empty_001
ob_barrel_roof_end_east.location = (-0.01419, 17.58, 8.08)
ob_barrel_roof_end_east.delta_scale = (1.679, 1.709, 1.259)
ob_barrel_roof_end_east.lock_scale = (True, True, False)
ob_barrel_roof_end_east.lineart.crease_threshold = 0.0
ob_barrel_roof_end_west.parent = ob_empty_001
ob_barrel_roof_end_west.location = (-0.01419, 17.58, 8.08)
ob_barrel_roof_end_west.delta_scale = (1.679, 1.709, 1.259)
ob_barrel_roof_end_west.lock_scale = (True, True, False)
ob_barrel_roof_end_west.lineart.crease_threshold = 0.0
ob_cylinder_pavilion_main_roof_north.parent = ob_roof_emphalos
ob_cylinder_pavilion_main_roof_north.location = (7.525, 33.29, 2.711)
ob_cylinder_pavilion_main_roof_north.rotation_euler = (0.0, 0.304, 0.0)
ob_cylinder_pavilion_main_roof_north.delta_scale = (1.679, 1.709, 1.259)
ob_cylinder_pavilion_main_roof_north.lock_scale = (True, True, False)
ob_cylinder_pavilion_main_roof_north.lineart.crease_threshold = 0.0
_m = ob_cylinder_pavilion_main_roof_north.modifiers.new('Mirror', 'MIRROR')
_m.mirror_object = ob_roof_emphalos
ob_roof_emphalos.location = (0.0, 0.0, 0.0)
ob_roof_emphalos.lineart.crease_threshold = 0.0
ob_cylinder_pavilion_middle_roof.parent = ob_empty_001
ob_cylinder_pavilion_middle_roof.location = (-7.968e-08, 0.0, 2.673)
ob_cylinder_pavilion_middle_roof.delta_rotation_euler = (1.571, 0.7854, 6.192e-08)
ob_cylinder_pavilion_middle_roof.delta_scale = (8.199, 8.199, 9.276)
ob_cylinder_pavilion_middle_roof.lineart.crease_threshold = 0.0
ob_cylinder_pavilion_top_roof.parent = ob_empty_001
ob_cylinder_pavilion_top_roof.location = (-4.404e-08, 0.0, 1.478)
ob_cylinder_pavilion_top_roof.delta_rotation_euler = (1.571, 0.7854, 6.192e-08)
ob_cylinder_pavilion_top_roof.delta_scale = (8.199, 8.199, 9.276)
ob_cylinder_pavilion_top_roof.lineart.crease_threshold = 0.0
ob_pavilion__east_west_deck_level_wall.parent = ob_empty_emphalos_east_west_walls_deck_to_barrel
ob_pavilion__east_west_deck_level_wall.location = (7.22, 4.487, 0.0)
ob_pavilion__east_west_deck_level_wall.scale = (1.0, 1.175, 0.5631)
ob_pavilion__east_west_deck_level_wall.delta_scale = (1.524, 1.524, 1.143)
ob_pavilion__east_west_deck_level_wall.lock_scale = (True, False, True)
ob_pavilion__east_west_deck_level_wall.lineart.crease_threshold = 0.0
ob_east_west_deck_to_barrel_wall_up_baton.parent = ob_pavilion__east_west_deck_level_wall
ob_east_west_deck_to_barrel_wall_up_baton.matrix_parent_inverse = Matrix(((-0.6563, 0.0, -0.0, -4.738), (0.0, 0.5585, 0.0, -2.506), (-0.0, -0.0, 0.8752, -0.2718), (0.0, -0.0, -0.0, 1.0)))
ob_east_west_deck_to_barrel_wall_up_baton.location = (-9.255, 6.907, 2.448)
ob_east_west_deck_to_barrel_wall_up_baton.rotation_euler = (3.142, -0.0, 0.0)
ob_east_west_deck_to_barrel_wall_up_baton.scale = (-1.0, -0.2694, -1.0)
ob_east_west_deck_to_barrel_wall_up_baton.lineart.crease_threshold = 0.0
ob_east_west_deck_to_barrel_wall_up_baton_001.parent = ob_pavilion__east_west_deck_level_wall
ob_east_west_deck_to_barrel_wall_up_baton_001.matrix_parent_inverse = Matrix(((-0.6563, 0.0, -0.0, -4.738), (0.0, 0.5585, 0.0, -2.506), (-0.0, -0.0, 0.8752, -0.2718), (0.0, -0.0, -0.0, 1.0)))
ob_east_west_deck_to_barrel_wall_up_baton_001.location = (-9.255, 9.337, 2.448)
ob_east_west_deck_to_barrel_wall_up_baton_001.rotation_euler = (3.142, -0.0, 0.0)
ob_east_west_deck_to_barrel_wall_up_baton_001.scale = (-1.0, -0.2694, -1.0)
ob_east_west_deck_to_barrel_wall_up_baton_001.lineart.crease_threshold = 0.0
ob_east_west_deck_to_barrel_wall_up_baton_002.parent = ob_pavilion__east_west_deck_level_wall
ob_east_west_deck_to_barrel_wall_up_baton_002.matrix_parent_inverse = Matrix(((-0.6563, 0.0, -0.0, -4.738), (0.0, 0.5585, 0.0, -2.506), (-0.0, -0.0, 0.8752, -0.2718), (0.0, -0.0, -0.0, 1.0)))
ob_east_west_deck_to_barrel_wall_up_baton_002.location = (-9.255, 11.78, 2.448)
ob_east_west_deck_to_barrel_wall_up_baton_002.rotation_euler = (3.142, -0.0, 0.0)
ob_east_west_deck_to_barrel_wall_up_baton_002.scale = (-1.0, -0.2694, -1.0)
ob_east_west_deck_to_barrel_wall_up_baton_002.lineart.crease_threshold = 0.0
ob_east_west_deck_to_barrel_wall_up_baton_003.parent = ob_pavilion__east_west_deck_level_wall
ob_east_west_deck_to_barrel_wall_up_baton_003.matrix_parent_inverse = Matrix(((-0.6563, 0.0, -0.0, -4.738), (0.0, 0.5585, 0.0, -2.506), (-0.0, -0.0, 0.8752, -0.2718), (0.0, -0.0, -0.0, 1.0)))
ob_east_west_deck_to_barrel_wall_up_baton_003.location = (-9.255, 14.23, 2.448)
ob_east_west_deck_to_barrel_wall_up_baton_003.rotation_euler = (3.142, -0.0, 0.0)
ob_east_west_deck_to_barrel_wall_up_baton_003.scale = (-1.0, -0.2694, -1.0)
ob_east_west_deck_to_barrel_wall_up_baton_003.lineart.crease_threshold = 0.0
ob_east_west_deck_to_barrel_wall_up_baton_004.parent = ob_pavilion__east_west_deck_level_wall
ob_east_west_deck_to_barrel_wall_up_baton_004.matrix_parent_inverse = Matrix(((-0.6563, 0.0, -0.0, -4.738), (0.0, 0.5585, 0.0, -2.506), (-0.0, -0.0, 0.8752, -0.2718), (0.0, -0.0, -0.0, 1.0)))
ob_east_west_deck_to_barrel_wall_up_baton_004.location = (-9.255, 16.66, 2.448)
ob_east_west_deck_to_barrel_wall_up_baton_004.rotation_euler = (3.142, -0.0, 0.0)
ob_east_west_deck_to_barrel_wall_up_baton_004.scale = (-1.0, -0.2694, -1.0)
ob_east_west_deck_to_barrel_wall_up_baton_004.lineart.crease_threshold = 0.0
ob_east_west_deck_to_barrel_wall_up_baton_006.parent = ob_pavilion__east_west_deck_level_wall
ob_east_west_deck_to_barrel_wall_up_baton_006.matrix_parent_inverse = Matrix(((-0.6563, 0.0, -0.0, -4.738), (0.0, 0.5585, 0.0, -2.506), (-0.0, -0.0, 0.8752, -0.2718), (0.0, -0.0, -0.0, 1.0)))
ob_east_west_deck_to_barrel_wall_up_baton_006.location = (-9.255, 21.55, 2.448)
ob_east_west_deck_to_barrel_wall_up_baton_006.rotation_euler = (3.142, -0.0, 0.0)
ob_east_west_deck_to_barrel_wall_up_baton_006.scale = (-1.0, -0.2694, -1.0)
ob_east_west_deck_to_barrel_wall_up_baton_006.lineart.crease_threshold = 0.0
ob_east_west_deck_to_barrel_wall_up_baton_007.parent = ob_pavilion__east_west_deck_level_wall
ob_east_west_deck_to_barrel_wall_up_baton_007.matrix_parent_inverse = Matrix(((-0.6563, 0.0, -0.0, -4.738), (0.0, 0.5585, 0.0, -2.506), (-0.0, -0.0, 0.8752, -0.2718), (0.0, -0.0, -0.0, 1.0)))
ob_east_west_deck_to_barrel_wall_up_baton_007.location = (-9.255, 24.0, 2.448)
ob_east_west_deck_to_barrel_wall_up_baton_007.rotation_euler = (3.142, -0.0, 0.0)
ob_east_west_deck_to_barrel_wall_up_baton_007.scale = (-1.0, -0.2694, -1.0)
ob_east_west_deck_to_barrel_wall_up_baton_007.lineart.crease_threshold = 0.0
ob_east_west_deck_to_barrel_wall_up_baton_008.parent = ob_pavilion__east_west_deck_level_wall
ob_east_west_deck_to_barrel_wall_up_baton_008.matrix_parent_inverse = Matrix(((-0.6563, 0.0, -0.0, -4.738), (0.0, 0.5585, 0.0, -2.506), (-0.0, -0.0, 0.8752, -0.2718), (0.0, -0.0, -0.0, 1.0)))
ob_east_west_deck_to_barrel_wall_up_baton_008.location = (-9.255, 26.44, 2.448)
ob_east_west_deck_to_barrel_wall_up_baton_008.rotation_euler = (3.142, -0.0, 0.0)
ob_east_west_deck_to_barrel_wall_up_baton_008.scale = (-1.0, -0.2694, -1.0)
ob_east_west_deck_to_barrel_wall_up_baton_008.lineart.crease_threshold = 0.0
ob_east_west_deck_to_barrel_wall_up_baton_009.parent = ob_pavilion__east_west_deck_level_wall
ob_east_west_deck_to_barrel_wall_up_baton_009.matrix_parent_inverse = Matrix(((-0.6563, 0.0, -0.0, -4.738), (0.0, 0.5585, 0.0, -2.506), (-0.0, -0.0, 0.8752, -0.2718), (0.0, -0.0, -0.0, 1.0)))
ob_east_west_deck_to_barrel_wall_up_baton_009.location = (-9.255, 28.88, 2.448)
ob_east_west_deck_to_barrel_wall_up_baton_009.rotation_euler = (3.142, -0.0, 0.0)
ob_east_west_deck_to_barrel_wall_up_baton_009.scale = (-1.0, -0.2694, -1.0)
ob_east_west_deck_to_barrel_wall_up_baton_009.lineart.crease_threshold = 0.0
ob_east_west_deck_to_barrel_wall_up_baton_005.parent = ob_pavilion__east_west_deck_level_wall
ob_east_west_deck_to_barrel_wall_up_baton_005.matrix_parent_inverse = Matrix(((-0.6563, 0.0, -0.0, -4.738), (0.0, 0.5585, 0.0, -2.506), (-0.0, -0.0, 0.8752, -0.2718), (0.0, -0.0, -0.0, 1.0)))
ob_east_west_deck_to_barrel_wall_up_baton_005.location = (-9.255, 19.11, 2.448)
ob_east_west_deck_to_barrel_wall_up_baton_005.rotation_euler = (3.142, -0.0, 0.0)
ob_east_west_deck_to_barrel_wall_up_baton_005.scale = (-1.0, -0.2694, -1.0)
ob_east_west_deck_to_barrel_wall_up_baton_005.lineart.crease_threshold = 0.0
ob_empty_emphalos_east_west_walls_deck_to_barrel.location = (0.0, 0.0, 0.0)
ob_empty_emphalos_east_west_walls_deck_to_barrel.scale = (-1.0, 1.0, 1.0)
ob_empty_emphalos_east_west_walls_deck_to_barrel.lineart.crease_threshold = 0.0
ob_pavilion__east_west_deck_level_wall_001.parent = ob_empty_emphalos_east_west_walls_deck_to_barrel_001
ob_pavilion__east_west_deck_level_wall_001.location = (7.22, 4.487, 0.0)
ob_pavilion__east_west_deck_level_wall_001.scale = (1.0, 1.175, 0.5631)
ob_pavilion__east_west_deck_level_wall_001.delta_scale = (1.524, 1.524, 1.143)
ob_pavilion__east_west_deck_level_wall_001.lock_scale = (True, True, False)
ob_pavilion__east_west_deck_level_wall_001.lineart.crease_threshold = 0.0
ob_east_west_deck_to_barrel_wall_up_baton_011.parent = ob_pavilion__east_west_deck_level_wall_001
ob_east_west_deck_to_barrel_wall_up_baton_011.matrix_parent_inverse = Matrix(((0.6563, -0.0, 0.0, -4.738), (-0.0, 0.5585, -0.0, -2.506), (0.0, -0.0, 0.8752, -0.2718), (-0.0, 0.0, -0.0, 1.0)))
ob_east_west_deck_to_barrel_wall_up_baton_011.location = (9.255, 6.907, 2.448)
ob_east_west_deck_to_barrel_wall_up_baton_011.scale = (1.0, 0.2694, 1.0)
ob_east_west_deck_to_barrel_wall_up_baton_011.lineart.crease_threshold = 0.0
ob_east_west_deck_to_barrel_wall_up_baton_012.parent = ob_pavilion__east_west_deck_level_wall_001
ob_east_west_deck_to_barrel_wall_up_baton_012.matrix_parent_inverse = Matrix(((0.6563, -0.0, 0.0, -4.738), (-0.0, 0.5585, -0.0, -2.506), (0.0, -0.0, 0.8752, -0.2718), (-0.0, 0.0, -0.0, 1.0)))
ob_east_west_deck_to_barrel_wall_up_baton_012.location = (9.255, 9.337, 2.448)
ob_east_west_deck_to_barrel_wall_up_baton_012.scale = (1.0, 0.2694, 1.0)
ob_east_west_deck_to_barrel_wall_up_baton_012.lineart.crease_threshold = 0.0
ob_east_west_deck_to_barrel_wall_up_baton_013.parent = ob_pavilion__east_west_deck_level_wall_001
ob_east_west_deck_to_barrel_wall_up_baton_013.matrix_parent_inverse = Matrix(((0.6563, -0.0, 0.0, -4.738), (-0.0, 0.5585, -0.0, -2.506), (0.0, -0.0, 0.8752, -0.2718), (-0.0, 0.0, -0.0, 1.0)))
ob_east_west_deck_to_barrel_wall_up_baton_013.location = (9.255, 11.78, 2.448)
ob_east_west_deck_to_barrel_wall_up_baton_013.scale = (1.0, 0.2694, 1.0)
ob_east_west_deck_to_barrel_wall_up_baton_013.lineart.crease_threshold = 0.0
ob_east_west_deck_to_barrel_wall_up_baton_014.parent = ob_pavilion__east_west_deck_level_wall_001
ob_east_west_deck_to_barrel_wall_up_baton_014.matrix_parent_inverse = Matrix(((0.6563, -0.0, 0.0, -4.738), (-0.0, 0.5585, -0.0, -2.506), (0.0, -0.0, 0.8752, -0.2718), (-0.0, 0.0, -0.0, 1.0)))
ob_east_west_deck_to_barrel_wall_up_baton_014.location = (9.255, 14.23, 2.448)
ob_east_west_deck_to_barrel_wall_up_baton_014.scale = (1.0, 0.2694, 1.0)
ob_east_west_deck_to_barrel_wall_up_baton_014.lineart.crease_threshold = 0.0
ob_east_west_deck_to_barrel_wall_up_baton_015.parent = ob_pavilion__east_west_deck_level_wall_001
ob_east_west_deck_to_barrel_wall_up_baton_015.matrix_parent_inverse = Matrix(((0.6563, -0.0, 0.0, -4.738), (-0.0, 0.5585, -0.0, -2.506), (0.0, -0.0, 0.8752, -0.2718), (-0.0, 0.0, -0.0, 1.0)))
ob_east_west_deck_to_barrel_wall_up_baton_015.location = (9.255, 16.66, 2.448)
ob_east_west_deck_to_barrel_wall_up_baton_015.scale = (1.0, 0.2694, 1.0)
ob_east_west_deck_to_barrel_wall_up_baton_015.lineart.crease_threshold = 0.0
ob_east_west_deck_to_barrel_wall_up_baton_016.parent = ob_pavilion__east_west_deck_level_wall_001
ob_east_west_deck_to_barrel_wall_up_baton_016.matrix_parent_inverse = Matrix(((0.6563, -0.0, 0.0, -4.738), (-0.0, 0.5585, -0.0, -2.506), (0.0, -0.0, 0.8752, -0.2718), (-0.0, 0.0, -0.0, 1.0)))
ob_east_west_deck_to_barrel_wall_up_baton_016.location = (9.255, 21.55, 2.448)
ob_east_west_deck_to_barrel_wall_up_baton_016.scale = (1.0, 0.2694, 1.0)
ob_east_west_deck_to_barrel_wall_up_baton_016.lineart.crease_threshold = 0.0
ob_east_west_deck_to_barrel_wall_up_baton_017.parent = ob_pavilion__east_west_deck_level_wall_001
ob_east_west_deck_to_barrel_wall_up_baton_017.matrix_parent_inverse = Matrix(((0.6563, -0.0, 0.0, -4.738), (-0.0, 0.5585, -0.0, -2.506), (0.0, -0.0, 0.8752, -0.2718), (-0.0, 0.0, -0.0, 1.0)))
ob_east_west_deck_to_barrel_wall_up_baton_017.location = (9.255, 24.0, 2.448)
ob_east_west_deck_to_barrel_wall_up_baton_017.scale = (1.0, 0.2694, 1.0)
ob_east_west_deck_to_barrel_wall_up_baton_017.lineart.crease_threshold = 0.0
ob_east_west_deck_to_barrel_wall_up_baton_018.parent = ob_pavilion__east_west_deck_level_wall_001
ob_east_west_deck_to_barrel_wall_up_baton_018.matrix_parent_inverse = Matrix(((0.6563, -0.0, 0.0, -4.738), (-0.0, 0.5585, -0.0, -2.506), (0.0, -0.0, 0.8752, -0.2718), (-0.0, 0.0, -0.0, 1.0)))
ob_east_west_deck_to_barrel_wall_up_baton_018.location = (9.255, 26.44, 2.448)
ob_east_west_deck_to_barrel_wall_up_baton_018.scale = (1.0, 0.2694, 1.0)
ob_east_west_deck_to_barrel_wall_up_baton_018.lineart.crease_threshold = 0.0
ob_east_west_deck_to_barrel_wall_up_baton_019.parent = ob_pavilion__east_west_deck_level_wall_001
ob_east_west_deck_to_barrel_wall_up_baton_019.matrix_parent_inverse = Matrix(((0.6563, -0.0, 0.0, -4.738), (-0.0, 0.5585, -0.0, -2.506), (0.0, -0.0, 0.8752, -0.2718), (-0.0, 0.0, -0.0, 1.0)))
ob_east_west_deck_to_barrel_wall_up_baton_019.location = (9.255, 28.88, 2.448)
ob_east_west_deck_to_barrel_wall_up_baton_019.scale = (1.0, 0.2694, 1.0)
ob_east_west_deck_to_barrel_wall_up_baton_019.lineart.crease_threshold = 0.0
ob_east_west_deck_to_barrel_wall_up_baton_020.parent = ob_pavilion__east_west_deck_level_wall_001
ob_east_west_deck_to_barrel_wall_up_baton_020.matrix_parent_inverse = Matrix(((0.6563, -0.0, 0.0, -4.738), (-0.0, 0.5585, -0.0, -2.506), (0.0, -0.0, 0.8752, -0.2718), (-0.0, 0.0, -0.0, 1.0)))
ob_east_west_deck_to_barrel_wall_up_baton_020.location = (9.255, 19.11, 2.448)
ob_east_west_deck_to_barrel_wall_up_baton_020.scale = (1.0, 0.2694, 1.0)
ob_east_west_deck_to_barrel_wall_up_baton_020.lineart.crease_threshold = 0.0
ob_empty_emphalos_east_west_walls_deck_to_barrel_001.location = (0.0, 0.0, 0.0)
ob_empty_emphalos_east_west_walls_deck_to_barrel_001.lineart.crease_threshold = 0.0
ob_empty_002.location = (0.0075, 37.58, 3.791)
ob_empty_002.lineart.crease_threshold = 0.0
ob_north_south_barrel_base_baton__north.parent = ob_pavilion__east_west_deck_level_wall_001
ob_north_south_barrel_base_baton__north.matrix_parent_inverse = Matrix(((0.6563, -0.0, 0.0, -4.738), (-0.0, 0.5585, -0.0, -2.506), (0.0, -0.0, 0.8752, -0.2718), (-0.0, 0.0, -0.0, 1.0)))
ob_north_south_barrel_base_baton__north.location = (7.696, 23.73, 4.586)
ob_north_south_barrel_base_baton__north.rotation_euler = (1.571, -0.0, 0.0)
ob_north_south_barrel_base_baton__north.scale = (1.0, 0.2694, 1.0)
ob_north_south_barrel_base_baton__north.lineart.crease_threshold = 0.0
_m = ob_north_south_barrel_base_baton__north.modifiers.new('Mirror', 'MIRROR')
_m.mirror_object = ob_empty_emphalos_east_west_walls_deck_to_barrel
ob_rig0001__front_entrance.location = (0.0, 0.0, 0.0)
ob_rig0001__front_entrance.instance_type = 'COLLECTION'
ob_rig0001__front_entrance.lineart.crease_threshold = 0.0
ob_rig0032_facade_south_west_above.location = (0.0, 0.0, 0.0)
ob_rig0032_facade_south_west_above.instance_type = 'COLLECTION'
ob_rig0032_facade_south_west_above.lineart.crease_threshold = 0.0
ob_rig0040_ls_from_the_south.location = (0.0, 0.0, 0.0)
ob_rig0040_ls_from_the_south.instance_type = 'COLLECTION'
ob_rig0040_ls_from_the_south.lineart.crease_threshold = 0.0
ob_rig0050_70s_substructure_from_south_components.location = (0.0, 0.0, 0.0)
ob_rig0050_70s_substructure_from_south_components.instance_type = 'COLLECTION'
ob_rig0050_70s_substructure_from_south_components.lineart.crease_threshold = 0.0
ob_rig0060_pavilion_legs_se_components.location = (0.0, 0.0, 0.0)
ob_rig0060_pavilion_legs_se_components.instance_type = 'COLLECTION'
ob_rig0060_pavilion_legs_se_components.lineart.crease_threshold = 0.0
ob_rig0070_under_pav_from_se_components.location = (0.0, 0.0, 0.0)
ob_rig0070_under_pav_from_se_components.instance_type = 'COLLECTION'
ob_rig0070_under_pav_from_se_components.lineart.crease_threshold = 0.0
ob_rig0100_google_pavilion_above_ne____components.location = (0.0, 0.0, 0.0)
ob_rig0100_google_pavilion_above_ne____components.instance_type = 'COLLECTION'
ob_rig0100_google_pavilion_above_ne____components.lineart.crease_threshold = 0.0
ob_rig0110_pavilion_from_above_closer_components.location = (0.0, 0.0, 0.0)
ob_rig0110_pavilion_from_above_closer_components.instance_type = 'COLLECTION'
ob_rig0110_pavilion_from_above_closer_components.lineart.crease_threshold = 0.0
ob_legs_substructure_and_landing_stage.instance_collection = col_legs_substructure_and_landing_stage
ob_towers_001.instance_collection = col_towers
ob_shelters_huts_shops_kiosks.instance_collection = col_shelters_huts_shops_kiosks
ob_railings__decking.instance_collection = col_railings__decking
ob_legs_substructure_and_landing_stage_001.instance_collection = col_legs_substructure_and_landing_stage
ob_towers.instance_collection = col_towers
ob_porticos_and_facades.instance_collection = col_porticos_and_facades
ob_rig0001__front_entrance.instance_collection = col_rig0001__front_entrance
ob_rig0032_facade_south_west_above.instance_collection = col_rig0032_facade_south_west_above
ob_rig0040_ls_from_the_south.instance_collection = col_rig0040_ls_from_the_south
ob_rig0050_70s_substructure_from_south_components.instance_collection = col_rig0050_70s_substructure_from_south_components
ob_rig0060_pavilion_legs_se_components.instance_collection = col_rig0060_pavilion_legs_se_components
ob_rig0070_under_pav_from_se_components.instance_collection = col_rig0070_under_pav_from_se_components
ob_rig0100_google_pavilion_above_ne____components.instance_collection = col_rig0100_google_pavilion_above_ne____components
ob_rig0110_pavilion_from_above_closer_components.instance_collection = col_rig0110_pavilion_from_above_closer_components

# ---- collection membership
scene.collection.objects.link(ob_sun)
scene.collection.objects.link(ob_sun_001)
scene.collection.objects.link(ob_sun_002)
scene.collection.objects.link(ob_camera)
scene.collection.objects.link(ob_empty_at_ground_level_centre_of_landward_entrance)
scene.collection.objects.link(ob_circle)
scene.collection.objects.link(ob_empty_omphalos_long_shot_from_south)
scene.collection.objects.link(ob_empty_200m_mark_deck_level)
scene.collection.objects.link(ob_long_shot_from_the_south_sketch)
scene.collection.objects.link(ob_legs_substructure_and_landing_stage)
scene.collection.objects.link(ob_towers_001)
scene.collection.objects.link(ob_empty_pier_omphalos)
scene.collection.objects.link(ob_shelters_huts_shops_kiosks)
scene.collection.objects.link(ob_railings__decking)
scene.collection.objects.link(ob_legs_substructure_and_landing_stage_001)
col_pavilion_parephenalia_not_to_be_linked.objects.link(ob_tower_frame)
col_pavilion.objects.link(ob_empty)
col_pavilion.objects.link(ob_empty_001)
col_pavilion.objects.link(ob_towers)
col_pavilion.objects.link(ob_east_west_deck_to_barrel_wall_up_baton_010)
col_pavilion.objects.link(ob_porticos_and_facades)
col_pavilion_body.objects.link(ob_empty_seaward_entrance)
col_pavilion_body.objects.link(ob_empty_centre_of_tower_cupolas)
col_pavilion_body.objects.link(ob_empty_base_of_source_tower)
col_pavilion_roof_and_gables.objects.link(ob_empty_for_scaling_roof_and_gables)
col_gables_collection.objects.link(ob_empty_for_reflecting_gables_instance)
col_gables_south.objects.link(ob_curved_gable_roof_south_1)
col_gables_south.objects.link(ob_cube_gables_south_1)
col_gables_south.objects.link(ob_cube_gables_south_1_003)
col_gables_south.objects.link(ob_cube_gables_south_1_004)
col_gables_south.objects.link(ob_cube_gables_south_1_005)
col_gables_south.objects.link(ob_curved_gable_roof_south_1_001)
col_gables_south.objects.link(ob_curved_gable_roof_south_1_002)
col_gables_south.objects.link(ob_curved_gable_roof_south_1_003)
col_gables_south_north.objects.link(ob_curved_gable_roof_south_1_004)
col_gables_south_north.objects.link(ob_cube_gables_south_1_006)
col_gables_south_north.objects.link(ob_cube_gables_south_1_009)
col_gables_south_north.objects.link(ob_cube_gables_south_1_010)
col_gables_south_north.objects.link(ob_cube_gables_south_1_011)
col_gables_south_north.objects.link(ob_curved_gable_roof_south_1_005)
col_gables_south_north.objects.link(ob_curved_gable_roof_south_1_006)
col_gables_south_north.objects.link(ob_curved_gable_roof_south_1_007)
col_barrel_roof.objects.link(ob_barrel_roof_end_east)
col_barrel_roof.objects.link(ob_barrel_roof_end_west)
col_barrel_roof.objects.link(ob_cylinder_pavilion_main_roof_north)
col_barrel_roof.objects.link(ob_roof_emphalos)
col_pavilion_middle_and_top_roof.objects.link(ob_cylinder_pavilion_middle_roof)
col_pavilion_middle_and_top_roof.objects.link(ob_cylinder_pavilion_top_roof)
col_pavilion_east_west_walls_deck_to_barrel.objects.link(ob_pavilion__east_west_deck_level_wall)
col_pavilion_east_west_walls_deck_to_barrel.objects.link(ob_east_west_deck_to_barrel_wall_up_baton)
col_pavilion_east_west_walls_deck_to_barrel.objects.link(ob_east_west_deck_to_barrel_wall_up_baton_001)
col_pavilion_east_west_walls_deck_to_barrel.objects.link(ob_east_west_deck_to_barrel_wall_up_baton_002)
col_pavilion_east_west_walls_deck_to_barrel.objects.link(ob_east_west_deck_to_barrel_wall_up_baton_003)
col_pavilion_east_west_walls_deck_to_barrel.objects.link(ob_east_west_deck_to_barrel_wall_up_baton_004)
col_pavilion_east_west_walls_deck_to_barrel.objects.link(ob_east_west_deck_to_barrel_wall_up_baton_006)
col_pavilion_east_west_walls_deck_to_barrel.objects.link(ob_east_west_deck_to_barrel_wall_up_baton_007)
col_pavilion_east_west_walls_deck_to_barrel.objects.link(ob_east_west_deck_to_barrel_wall_up_baton_008)
col_pavilion_east_west_walls_deck_to_barrel.objects.link(ob_east_west_deck_to_barrel_wall_up_baton_009)
col_pavilion_east_west_walls_deck_to_barrel.objects.link(ob_east_west_deck_to_barrel_wall_up_baton_005)
col_pavilion_east_west_walls_deck_to_barrel.objects.link(ob_empty_emphalos_east_west_walls_deck_to_barrel)
col_pavilion_east_west_walls_deck_to_barrel_001.objects.link(ob_pavilion__east_west_deck_level_wall_001)
col_pavilion_east_west_walls_deck_to_barrel_001.objects.link(ob_east_west_deck_to_barrel_wall_up_baton_011)
col_pavilion_east_west_walls_deck_to_barrel_001.objects.link(ob_east_west_deck_to_barrel_wall_up_baton_012)
col_pavilion_east_west_walls_deck_to_barrel_001.objects.link(ob_east_west_deck_to_barrel_wall_up_baton_013)
col_pavilion_east_west_walls_deck_to_barrel_001.objects.link(ob_east_west_deck_to_barrel_wall_up_baton_014)
col_pavilion_east_west_walls_deck_to_barrel_001.objects.link(ob_east_west_deck_to_barrel_wall_up_baton_015)
col_pavilion_east_west_walls_deck_to_barrel_001.objects.link(ob_east_west_deck_to_barrel_wall_up_baton_016)
col_pavilion_east_west_walls_deck_to_barrel_001.objects.link(ob_east_west_deck_to_barrel_wall_up_baton_017)
col_pavilion_east_west_walls_deck_to_barrel_001.objects.link(ob_east_west_deck_to_barrel_wall_up_baton_018)
col_pavilion_east_west_walls_deck_to_barrel_001.objects.link(ob_east_west_deck_to_barrel_wall_up_baton_019)
col_pavilion_east_west_walls_deck_to_barrel_001.objects.link(ob_east_west_deck_to_barrel_wall_up_baton_020)
col_pavilion_east_west_walls_deck_to_barrel_001.objects.link(ob_empty_emphalos_east_west_walls_deck_to_barrel_001)
col_pavilion_east_west_walls_deck_to_barrel_001.objects.link(ob_empty_002)
col_pavilion_east_west_walls_deck_to_barrel_001.objects.link(ob_north_south_barrel_base_baton__north)
col_camera_rigs.objects.link(ob_rig0001__front_entrance)
col_camera_rigs.objects.link(ob_rig0032_facade_south_west_above)
col_camera_rigs.objects.link(ob_rig0040_ls_from_the_south)
col_camera_rigs.objects.link(ob_rig0050_70s_substructure_from_south_components)
col_camera_rigs.objects.link(ob_rig0060_pavilion_legs_se_components)
col_camera_rigs.objects.link(ob_rig0070_under_pav_from_se_components)
col_camera_rigs.objects.link(ob_rig0100_google_pavilion_above_ne____components)
col_camera_rigs.objects.link(ob_rig0110_pavilion_from_above_closer_components)

# ---- scene / render settings (as saved in the file)
scene.camera = None
scene.frame_start = 1; scene.frame_end = 250; scene.frame_set(1)
scene.render.engine = 'CYCLES'
scene.cycles.samples = 128
scene.cycles.sampling_pattern = 'TABULATED_SOBOL'
scene.cycles.use_adaptive_sampling = False
scene.cycles.use_light_tree = False
scene.view_settings.view_transform = 'Filmic'
bpy.context.view_layer.update()

# ---- added for rendering (the .blend has no active camera): camera
cam_auto = bpy.data.cameras.new('AutoCamera')
cam_auto.lens = 50.0
cam_auto.sensor_width = 36.0
cam_auto.clip_end = 1000.0
ob_auto_camera = bpy.data.objects.new('AutoCamera', cam_auto)
scene.collection.objects.link(ob_auto_camera)
ob_auto_camera.location = (44.0664, -35.5422, 37.034)
ob_auto_camera.rotation_euler = (1.09748, -7.21219e-08, 0.694738)
scene.camera = ob_auto_camera
bpy.context.view_layer.update()
